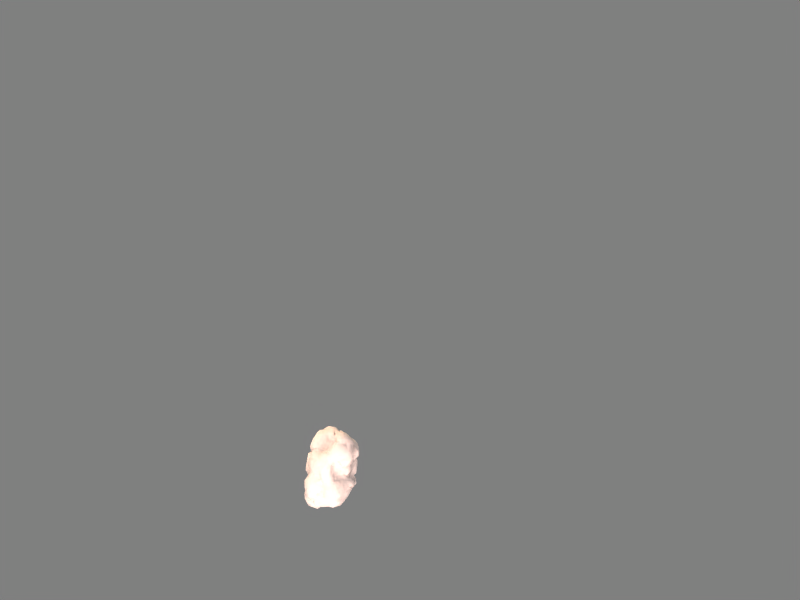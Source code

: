 # Source: rock.blend  (saved by Blender 2.49.2; exported with 4.5.12 LTS)
import bpy
from mathutils import Matrix  # noqa: F401  (used for matrix-valued properties, if any)

bpy.ops.wm.read_factory_settings(use_empty=True)
scene = bpy.context.scene
scene.name = 'Scene'

# ---- collections
col_collection_1 = bpy.data.collections.new('Collection 1'); scene.collection.children.link(col_collection_1)
col_collection_2 = bpy.data.collections.new('Collection 2'); scene.collection.children.link(col_collection_2)
col_collection_2.hide_render = True
col_collection_2.hide_viewport = True
col_collection_3 = bpy.data.collections.new('Collection 3'); scene.collection.children.link(col_collection_3)
col_collection_3.hide_render = True
col_collection_3.hide_viewport = True

# ---- materials (node trees are filled in below, after node groups)
mat_rock_large = bpy.data.materials.new('rock_large')
mat_rock_large.alpha_threshold = 0.0
mat_rock_large.roughness = 0.5
mat_rock_large.specular_intensity = 0.2256
mat_rock_large.line_color = (0.0, 0.0, 0.0, 1.0)
mat_rock_small_1 = bpy.data.materials.new('rock_small.1')
mat_rock_small_1.alpha_threshold = 0.0
mat_rock_small_1.roughness = 0.5
mat_rock_small_1.specular_intensity = 0.1175
mat_rock_small_1.line_color = (0.0, 0.0, 0.0, 1.0)
mat_rock_small = bpy.data.materials.new('rock_small')
mat_rock_small.alpha_threshold = 0.0
mat_rock_small.roughness = 0.5
mat_rock_small.specular_intensity = 0.1175
mat_rock_small.line_color = (0.0, 0.0, 0.0, 1.0)

# ---- material node trees

# ---- world
world_world = bpy.data.worlds.new('World'); scene.world = world_world
world_world.color = (0.5, 0.5, 0.5)
world_world.use_sun_shadow = False
world_world.sun_shadow_jitter_overblur = 0.0
world_world.cycles.sampling_method = 'MANUAL'
world_world.cycles.sample_map_resolution = 256

# ---- lights
light_lamp_002 = bpy.data.lights.new('Lamp.002', 'SUN')
light_lamp_002.color = (0.9639, 0.7473, 0.6751)
light_lamp_002.transmission_factor = 0.0
light_lamp_002.angle = 1.571
light_lamp_002.energy = 2.083
light_lamp_002.shadow_buffer_clip_start = 0.5
light_lamp_002.shadow_soft_size = 1.0
light_lamp_002.shadow_cascade_max_distance = 1000.0
light_lamp_002.cycles.use_multiple_importance_sampling = False
light_lamp_001 = bpy.data.lights.new('Lamp.001', 'SUN')
light_lamp_001.color = (0.9639, 0.7473, 0.6751)
light_lamp_001.transmission_factor = 0.0
light_lamp_001.angle = 1.571
light_lamp_001.energy = 2.083
light_lamp_001.shadow_buffer_clip_start = 0.5
light_lamp_001.shadow_soft_size = 1.0
light_lamp_001.shadow_cascade_max_distance = 1000.0
light_lamp_001.cycles.use_multiple_importance_sampling = False
light_lamp = bpy.data.lights.new('Lamp', 'SUN')
light_lamp.color = (1.0, 0.7473, 0.5668)
light_lamp.transmission_factor = 0.0
light_lamp.angle = 1.571
light_lamp.energy = 2.805
light_lamp.shadow_buffer_clip_start = 0.5
light_lamp.shadow_soft_size = 1.0
light_lamp.shadow_cascade_max_distance = 1000.0
light_lamp.cycles.use_multiple_importance_sampling = False

# ---- meshes
me_rock_low_001 = bpy.data.meshes.new('rock_low.001')
me_rock_low_001.from_pydata([(18.67, -9.585, 6.088), (-48.29, 14.39, 98.65), (-46.24, 26.17, 128.5), (-28.18, 43.15, 181.9), (-2.701, -32.16, 142.0), (4.508, -55.27, 52.42), (-28.84, -34.98, 62.08), (-19.55, -41.56, 42.5), (-3.153, -1.91, 154.3), (-33.34, -34.73, 26.93), (49.38, -25.64, 30.48), (-38.68, -11.62, 28.96), (13.39, -26.99, 11.84), (34.34, -3.974, 98.83), (8.785, 12.53, 163.0), (-34.29, -7.605, 12.82), (52.41, 27.04, 27.4), (-13.33, 42.38, 193.3), (47.8, 41.32, 32.3), (-46.08, 37.5, 60.9), (33.7, 47.87, 36.44), (39.82, 48.97, 38.21), (55.21, 57.82, 53.42), (61.1, 58.18, 156.6), (-15.61, 52.75, 38.6), (-25.22, 78.2, 144.8), (10.36, -45.08, 92.09), (3.767, -31.62, 108.2), (-4.336, -41.06, 99.85), (-0.8798, -35.44, 109.8), (1.447, -44.72, 96.37), (17.51, -29.57, 97.55), (-1.999, -52.78, 82.22), (11.05, -46.4, 85.81), (16.82, -28.15, 87.05), (12.88, -27.56, 108.9), (21.0, -34.02, 114.6), (8.871, -34.13, 117.9), (0.7178, -40.06, 124.4), (-13.06, -34.63, 110.3), (-12.27, -39.14, 100.4), (-17.99, -41.93, 93.53), (23.55, -31.62, 96.97), (20.96, -32.06, 125.0), (10.51, -27.84, 137.1), (-11.58, -55.73, 72.47), (18.76, -31.41, 75.08), (22.1, -26.61, 83.63), (15.31, -28.29, 132.4), (-23.18, -19.76, 110.5), (-18.91, -21.89, 102.5), (-22.73, -24.41, 92.2), (-12.15, -46.6, 88.35), (-11.39, -54.28, 61.83), (4.87, -56.18, 67.19), (14.19, -32.52, 61.81), (15.06, -38.98, 63.91), (-21.66, -28.93, 121.2), (-24.74, -43.36, 82.31), (-25.58, -33.57, 76.44), (-2.567, -56.71, 47.62), (30.33, -18.4, 147.3), (-24.28, -35.59, 66.99), (-21.9, -47.23, 67.47), (-19.78, -39.3, 50.08), (-12.99, -54.56, 50.34), (14.62, -45.04, 53.85), (20.66, -27.29, 60.79), (31.22, -31.59, 70.98), (32.08, -25.69, 87.76), (37.99, -25.85, 104.6), (2.642, -22.2, 147.7), (-36.86, -23.63, 94.34), (-25.35, -45.56, 42.34), (10.45, -43.23, 48.46), (23.84, -35.83, 53.25), (30.82, -30.38, 59.81), (30.24, -31.26, 79.79), (33.08, -29.88, 113.3), (16.95, -16.65, 155.8), (0.4849, -11.99, 154.8), (-17.36, -26.89, 140.1), (-24.15, -22.01, 127.8), (-27.34, -31.23, 51.23), (-11.66, -41.75, 41.3), (3.307, -40.55, 38.67), (34.98, -31.61, 48.99), (-39.42, -12.68, 120.5), (-38.56, -25.1, 52.32), (-27.19, -38.54, 49.32), (-18.06, -49.6, 34.87), (-7.993, -43.41, 37.03), (6.283, -46.17, 33.59), (13.47, -37.28, 33.95), (21.6, -9.507, 157.0), (-15.55, -16.93, 157.7), (-25.27, -13.24, 149.0), (-27.02, -9.336, 123.3), (-30.53, -23.56, 84.76), (-35.47, -23.23, 68.34), (-30.66, -36.57, 37.37), (-8.851, -50.37, 31.57), (44.16, -30.67, 53.29), (59.77, -22.47, 65.13), (41.96, -18.07, 90.59), (23.32, -11.39, 165.2), (6.013, -12.79, 162.2), (14.86, -3.575, 164.6), (-31.9, -38.3, 31.76), (2.208, -45.76, 15.36), (9.54, -45.32, 23.77), (38.47, -26.64, 35.83), (56.63, -20.29, 51.15), (49.12, -20.32, 81.08), (-21.79, -6.937, 158.3), (-30.25, -10.37, 133.4), (40.64, -16.38, 118.1), (35.84, -9.447, 149.2), (5.595, 3.541, 158.6), (-12.17, -1.442, 159.3), (-15.7, -4.045, 165.4), (-26.94, -4.715, 145.9), (-43.06, -18.08, 100.8), (-38.89, -15.73, 81.17), (-30.12, -25.83, 38.51), (25.01, -34.88, 33.4), (55.21, -12.8, 43.43), (51.28, -21.52, 48.32), (36.65, -13.29, 137.5), (24.93, 6.692, 163.0), (-49.08, -9.35, 105.0), (-45.78, -17.59, 89.46), (-46.74, -14.73, 34.51), (11.84, -37.68, 10.72), (48.47, -12.6, 87.28), (43.19, -9.354, 94.01), (27.69, -1.413, 120.1), (29.13, -0.7972, 135.8), (18.62, 14.27, 165.1), (-0.5141, 9.521, 160.7), (-38.78, -2.77, 144.0), (-47.42, -10.85, 57.69), (-33.68, -18.4, 26.97), (-36.43, -28.32, 19.77), (-12.6, -45.62, 13.18), (12.74, -33.34, 18.53), (19.7, -29.11, 14.43), (33.14, -23.2, 19.7), (46.0, -19.21, 19.61), (61.7, -14.02, 72.71), (53.75, -9.259, 91.17), (39.42, -8.958, 164.5), (27.49, -1.927, 177.8), (-37.88, -3.33, 162.2), (-37.83, -21.93, 30.26), (-34.61, -20.74, 8.831), (-29.77, -38.67, 18.12), (59.44, -10.85, 37.0), (32.15, 7.339, 125.9), (-4.583, 9.973, 168.1), (-40.31, -6.568, 132.1), (-47.51, -2.254, 56.32), (8.163, -33.61, 6.699), (58.0, -10.21, 76.02), (65.07, -1.678, 77.82), (43.81, 3.579, 92.63), (31.62, -0.2244, 109.2), (35.12, 5.489, 141.9), (51.78, 5.52, 146.2), (46.45, 5.912, 181.5), (-5.177, 27.14, 174.0), (-5.116, 17.03, 170.5), (-13.89, 0.6503, 174.3), (-26.73, 8.175, 179.0), (-53.69, 3.553, 91.25), (-48.63, -4.295, 73.6), (-56.34, 0.9551, 60.7), (-56.66, 4.354, 47.52), (-48.96, -7.968, 35.24), (-38.85, -17.04, 14.83), (0.8093, -27.48, 1.603), (8.985, -24.21, 9.138), (54.91, -9.557, 27.38), (54.76, -0.7469, 43.4), (65.94, -8.587, 60.78), (36.5, 6.091, 100.5), (34.52, 8.86, 189.2), (29.64, 19.75, 179.2), (-49.54, -1.135, 129.4), (-50.46, 7.057, 97.5), (3.596, -29.58, 3.186), (5.049, -19.63, 7.745), (34.45, -13.43, 14.31), (56.15, 9.805, 37.73), (35.2, 9.395, 112.7), (33.67, 13.49, 135.7), (49.86, 1.838, 160.9), (5.277, 25.64, 173.2), (-49.17, 5.282, 144.9), (-30.68, -0.6479, 137.3), (-52.8, 1.903, 101.4), (-37.54, -15.81, 9.94), (0.06813, -20.56, 2.44), (1.926, -19.91, 5.387), (41.12, -4.379, 10.73), (66.1, 2.953, 64.59), (57.42, 5.503, 87.05), (37.89, 20.25, 126.6), (-14.11, 12.29, 180.1), (-45.08, 12.06, 167.1), (-53.47, 6.392, 112.5), (-53.88, 11.77, 55.76), (-42.49, -5.7, 22.19), (-19.12, -14.47, 1.495), (-14.26, -32.34, 3.58), (-9.307, -18.47, 1.512), (31.34, -3.682, 9.848), (58.45, 5.404, 27.23), (63.0, 5.69, 59.34), (46.1, 11.69, 134.1), (44.1, 13.47, 142.9), (29.38, 15.73, 189.2), (-33.68, 17.35, 180.8), (-46.99, 19.2, 131.9), (-31.12, -7.553, 7.834), (-22.82, -13.66, 2.795), (0.3638, -15.68, -0.2421), (43.53, 13.96, 94.07), (59.85, 27.0, 170.8), (16.08, 28.6, 185.3), (3.783, 28.2, 187.5), (-21.44, 17.78, 186.8), (-46.22, 18.46, 114.5), (-58.82, 13.91, 62.88), (-55.43, 25.72, 54.54), (-47.33, 3.929, 24.46), (-26.35, -3.195, 9.299), (-21.51, -7.265, 6.727), (-13.75, -4.63, 1.742), (2.557, -5.009, 3.959), (9.369, -5.729, 3.0), (18.57, -1.302, 13.16), (50.42, 2.765, 15.15), (62.41, 13.01, 52.69), (64.78, 20.02, 72.12), (57.88, 15.05, 89.97), (55.76, 15.14, 163.4), (25.34, 22.21, 190.7), (16.56, 26.1, 196.3), (-7.654, 26.17, 189.4), (-11.52, 21.67, 188.1), (-50.85, 27.73, 105.0), (-34.76, 8.711, 15.57), (-30.75, -1.232, 14.91), (-16.32, -0.7863, 5.337), (13.37, 4.535, 11.01), (48.83, 14.54, 23.65), (60.52, 24.81, 63.42), (46.23, 20.07, 95.85), (42.58, 18.12, 102.1), (42.3, 22.12, 114.1), (31.47, 16.87, 198.9), (-39.66, 32.65, 185.6), (-48.7, 32.23, 91.44), (-58.0, 11.83, 90.55), (-59.61, 21.4, 83.44), (-54.47, 24.91, 69.44), (-0.7267, 8.944, 4.941), (10.62, 13.62, 13.61), (5.914, 7.031, 2.724), (13.61, 8.831, 17.19), (20.48, 7.54, 20.36), (28.04, 8.097, 18.85), (38.7, 7.731, 12.81), (52.88, 20.93, 145.8), (62.64, 24.92, 155.1), (39.92, 18.68, 191.1), (-50.42, 21.94, 34.8), (-46.95, 15.34, 24.4), (-7.338, 4.849, 2.186), (59.67, 37.45, 151.9), (51.29, 26.52, 184.6), (47.91, 21.03, 196.5), (-50.54, 36.06, 173.8), (-50.9, 28.66, 114.2), (-52.9, 29.78, 44.58), (-32.63, 21.1, 16.75), (19.51, 16.29, 19.91), (26.95, 17.5, 10.97), (50.98, 18.21, 105.9), (9.363, 29.01, 202.6), (-12.93, 29.11, 191.5), (-43.89, 33.71, 49.37), (-28.57, 13.14, 10.13), (-4.499, 23.79, 4.715), (4.073, 18.37, 4.345), (14.54, 23.9, 8.329), (49.59, 17.9, 124.4), (25.61, 29.71, 206.1), (-52.13, 18.85, 156.3), (-55.48, 21.17, 139.2), (-53.87, 39.35, 73.82), (-42.0, 33.48, 38.66), (-36.16, 31.29, 22.58), (-24.13, 31.33, 12.32), (1.493, 23.73, 8.772), (13.26, 37.04, 14.59), (55.27, 27.17, 97.74), (52.56, 34.7, 117.9), (59.89, 32.41, 137.3), (49.58, 36.15, 182.8), (54.27, 39.87, 189.8), (-57.51, 38.5, 150.8), (-46.4, 36.66, 139.7), (-43.48, 41.83, 118.2), (-50.84, 34.41, 128.8), (-29.12, 30.82, 18.57), (-3.177, 31.06, 11.89), (6.642, 32.46, 15.43), (60.54, 35.23, 50.06), (54.94, 40.15, 54.72), (65.58, 37.55, 58.61), (66.88, 29.63, 66.28), (60.61, 38.56, 78.27), (38.6, 41.13, 199.8), (16.91, 40.99, 198.0), (2.487, 43.05, 199.2), (-46.07, 34.31, 99.06), (-51.97, 41.45, 66.57), (-45.19, 43.52, 48.95), (-38.77, 42.01, 32.74), (-18.8, 36.84, 18.89), (-15.9, 42.61, 15.89), (44.69, 29.81, 22.64), (50.42, 27.84, 88.98), (23.68, 44.6, 202.9), (-22.49, 45.62, 26.54), (25.9, 30.72, 13.81), (36.81, 41.94, 25.42), (61.39, 48.35, 68.56), (64.11, 42.21, 162.4), (-41.12, 47.34, 170.1), (-42.67, 46.7, 177.9), (-47.5, 50.29, 165.5), (-45.18, 47.08, 96.06), (-18.55, 52.49, 25.38), (6.007, 40.6, 10.85), (38.14, 43.19, 36.78), (46.66, 45.89, 45.04), (50.18, 39.9, 81.4), (55.55, 33.69, 85.42), (56.17, 43.18, 105.8), (53.93, 47.73, 155.5), (55.12, 45.56, 168.9), (54.83, 54.7, 173.5), (48.48, 53.01, 185.3), (-1.272, 56.14, 187.2), (-11.85, 52.37, 190.3), (-49.88, 48.08, 145.4), (-42.83, 49.18, 118.5), (-45.36, 45.94, 74.35), (-42.01, 46.45, 67.06), (-0.692, 53.65, 20.71), (36.78, 54.73, 37.56), (46.29, 51.69, 39.12), (51.48, 49.53, 53.66), (58.98, 47.32, 126.5), (61.27, 43.79, 140.1), (51.31, 49.75, 166.6), (30.48, 53.13, 195.4), (19.1, 48.76, 192.3), (-31.92, 52.07, 189.0), (-43.83, 55.06, 174.4), (-35.56, 53.27, 45.25), (15.04, 50.66, 22.79), (30.07, 49.09, 28.0), (40.72, 57.84, 29.38), (32.16, 55.42, 35.97), (53.4, 50.18, 65.53), (54.97, 58.58, 84.28), (49.94, 41.14, 88.05), (50.51, 45.34, 103.0), (45.71, 42.51, 120.7), (47.12, 50.11, 128.6), (54.83, 51.39, 142.5), (-12.91, 61.77, 189.7), (-57.25, 47.57, 150.8), (-50.04, 54.98, 151.4), (-45.18, 54.98, 126.5), (-46.56, 48.44, 86.79), (19.29, 55.81, 31.12), (50.85, 47.91, 78.66), (53.93, 53.89, 100.9), (46.17, 56.9, 120.4), (59.64, 59.85, 138.7), (-39.03, 51.15, 83.58), (-45.97, 60.19, 78.19), (-42.61, 50.92, 58.02), (-23.14, 57.07, 37.3), (-8.991, 62.49, 40.9), (34.83, 69.19, 38.94), (50.58, 54.47, 77.4), (49.74, 57.36, 168.7), (41.52, 61.56, 180.7), (32.62, 59.23, 178.3), (6.536, 60.27, 189.7), (-34.74, 62.06, 183.8), (-46.74, 62.46, 120.2), (-43.25, 55.81, 95.47), (-39.99, 62.3, 62.94), (6.953, 60.03, 30.49), (28.96, 61.03, 36.85), (45.65, 47.67, 111.8), (60.52, 64.5, 145.8), (39.73, 72.25, 169.8), (-38.21, 65.54, 170.0), (-40.89, 60.71, 159.7), (-33.09, 60.76, 94.6), (-43.44, 66.76, 83.06), (-25.77, 56.97, 49.53), (49.03, 62.04, 44.55), (50.45, 65.02, 110.7), (53.29, 55.38, 131.7), (25.49, 61.61, 183.1), (-43.54, 62.53, 108.3), (-19.44, 65.92, 54.94), (1.0, 58.31, 46.76), (8.906, 61.99, 38.51), (21.1, 68.7, 32.5), (19.56, 75.51, 59.69), (49.03, 63.64, 77.16), (29.44, 63.98, 172.4), (0.4562, 69.19, 179.4), (-26.89, 73.78, 168.0), (-31.31, 70.27, 155.5), (50.09, 63.14, 67.63), (-50.52, 64.76, 136.5), (47.53, 79.35, 138.8), (47.29, 72.69, 164.4), (24.05, 70.83, 168.5), (-3.941, 65.95, 172.7), (-12.49, 71.54, 176.5), (-35.65, 72.87, 147.6), (-18.33, 71.24, 62.53), (-11.27, 56.48, 50.1), (9.222, 71.6, 44.25), (41.25, 70.46, 54.7), (35.3, 87.94, 135.1), (6.727, 77.71, 165.1), (-40.93, 77.2, 133.0), (-40.59, 81.98, 101.0), (-30.91, 74.74, 76.74), (37.05, 67.03, 65.22), (53.73, 73.24, 129.0), (29.12, 80.97, 163.1), (-4.813, 75.22, 163.8), (-28.72, 76.23, 135.3), (-33.96, 74.65, 86.44), (7.22, 69.92, 58.88), (35.88, 77.17, 81.29), (46.05, 74.84, 98.53), (12.08, 74.87, 159.3), (-5.207, 84.4, 161.9), (-18.86, 72.29, 154.0), (-34.5, 81.41, 126.5), (-43.62, 74.82, 117.3), (-5.356, 65.26, 70.54), (-12.99, 60.01, 60.42), (8.521, 64.32, 70.7), (9.248, 87.66, 156.9), (-11.64, 86.29, 154.5), (-34.3, 86.85, 115.9), (-42.25, 72.67, 93.26), (-1.5, 62.49, 60.87), (40.7, 83.37, 153.0), (-17.24, 93.16, 147.9), (14.92, 71.43, 82.03), (20.12, 77.73, 73.34), (45.52, 72.62, 118.7), (33.27, 87.66, 112.9), (38.58, 87.94, 122.3), (23.94, 87.41, 153.2), (15.56, 86.03, 138.8), (-24.9, 92.43, 132.7), (-24.99, 83.9, 123.5), (-24.19, 90.78, 102.7), (-15.75, 79.15, 75.84), (3.414, 69.41, 81.43), (20.6, 69.67, 66.27), (-1.255, 93.64, 147.1), (-15.58, 70.0, 74.35), (-5.505, 69.77, 82.36), (28.5, 90.86, 131.4), (-17.13, 86.11, 104.4), (-23.12, 81.55, 83.75), (-7.364, 83.63, 84.12), (25.58, 87.63, 118.4), (-16.52, 99.24, 120.3), (-1.731, 90.41, 92.68), (14.23, 82.71, 85.22), (11.23, 94.51, 136.9), (9.559, 77.72, 85.93), (21.85, 86.05, 92.03), (20.54, 95.48, 118.7), (-13.69, 99.54, 110.5), (-18.14, 88.35, 96.88), (2.627, 87.73, 93.52), (6.417, 88.05, 103.9), (-3.143, 86.68, 103.4), (20.55, 89.73, 103.9), (15.09, 97.84, 109.6), (2.292, 98.62, 129.3), (4.258, 101.7, 115.3), (0.05317, 100.7, 108.3)], [], [(26, 30, 33), (31, 35, 27), (52, 45, 32), (31, 26, 34), (31, 34, 42), (39, 50, 40), (41, 58, 52), (34, 46, 47), (53, 45, 63), (54, 60, 5), (43, 61, 48), (98, 59, 58), (56, 66, 55), (47, 77, 69), (57, 81, 82), (63, 89, 64), (5, 74, 66), (66, 74, 75), (59, 6, 62), (6, 83, 62), (69, 104, 70), (84, 91, 85), (71, 106, 80), (71, 80, 95), (77, 68, 113), (82, 115, 97), (98, 123, 99), (73, 108, 90), (125, 111, 86), (94, 105, 107), (106, 107, 80), (83, 154, 124), (110, 125, 93), (95, 119, 114), (96, 114, 121), (111, 10, 127), (113, 103, 149), (128, 117, 61), (107, 129, 118), (119, 120, 114), (115, 199, 160), (122, 87, 130), (9, 156, 108), (105, 151, 152), (121, 140, 199), (154, 142, 124), (134, 150, 135), (116, 166, 136), (120, 153, 114), (160, 188, 87), (145, 12, 146), (134, 163, 150), (136, 158, 137), (140, 153, 198), (192, 147, 146), (157, 183, 126), (163, 205, 164), (186, 221, 152), (129, 187, 138), (138, 197, 14), (210, 200, 130), (200, 189, 174), (175, 174, 176), (214, 180, 190), (181, 0, 12), (184, 218, 205), (158, 207, 195), (172, 208, 173), (178, 235, 212), (11, 212, 15), (191, 203, 181), (186, 276, 221), (187, 221, 247), (200, 1, 189), (15, 212, 253), (165, 227, 185), (229, 230, 197), (211, 234, 177), (15, 224, 201), (155, 225, 213), (215, 226, 202), (226, 239, 240), (0, 241, 216), (244, 245, 206), (170, 249, 250), (237, 236, 254), (225, 237, 213), (213, 238, 215), (227, 245, 258), (219, 274, 220), (235, 277, 278), (254, 279, 238), (216, 272, 273), (258, 289, 259), (259, 289, 260), (247, 298, 248), (240, 269, 255), (272, 288, 273), (260, 297, 207), (2, 315, 223), (252, 286, 293), (279, 294, 267), (257, 322, 244), (275, 228, 246), (281, 310, 276), (294, 305, 295), (289, 308, 260), (2, 313, 315), (319, 320, 257), (228, 310, 281), (282, 311, 324), (301, 328, 19), (305, 318, 306), (17, 3, 291), (313, 314, 315), (315, 314, 284), (302, 330, 303), (16, 18, 319), (323, 350, 245), (309, 367, 280), (292, 19, 329), (317, 331, 332), (348, 365, 320), (280, 352, 340), (342, 406, 341), (327, 344, 389), (328, 361, 19), (338, 347, 18), (311, 354, 355), (341, 406, 372), (358, 388, 359), (332, 345, 362), (20, 377, 376), (20, 376, 363), (21, 364, 348), (365, 348, 22), (320, 365, 378), (391, 380, 349), (341, 416, 343), (386, 387, 358), (360, 395, 396), (375, 377, 20), (365, 22, 378), (380, 392, 381), (381, 412, 351), (355, 403, 369), (370, 405, 356), (388, 436, 407), (336, 398, 24), (390, 411, 377), (401, 379, 391), (383, 393, 422), (356, 385, 357), (361, 409, 397), (373, 419, 398), (422, 453, 394), (23, 394, 413), (403, 402, 404), (373, 425, 419), (438, 414, 402), (416, 434, 442), (407, 465, 424), (419, 425, 398), (405, 448, 432), (436, 442, 449), (399, 444, 426), (452, 459, 430), (440, 455, 441), (433, 463, 434), (465, 449, 464), (425, 443, 467), (439, 461, 448), (445, 458, 429), (478, 480, 453), (466, 473, 467), (437, 447, 474), (474, 481, 454), (472, 505, 457), (443, 486, 490), (478, 496, 480), (481, 482, 461), (471, 485, 450), (466, 490, 491), (459, 502, 460), (478, 479, 496), (470, 489, 475), (464, 484, 471), (483, 475, 497), (494, 495, 486), (479, 509, 496), (485, 493, 505), (491, 495, 487), (487, 506, 501), (489, 500, 511), (501, 506, 499), (507, 510, 509), (512, 513, 504), (506, 507, 509), (31, 27, 30, 26), (30, 27, 29, 28), (28, 52, 32, 30), (27, 35, 36, 37), (27, 37, 38, 29), (32, 54, 33, 30), (29, 39, 40, 28), (40, 41, 52, 28), (31, 42, 36, 35), (32, 45, 53, 54), (36, 43, 48, 37), (29, 38, 57, 39), (26, 33, 46, 34), (47, 69, 42, 34), (48, 44, 38, 37), (33, 54, 56, 46), (69, 70, 78, 42), (38, 4, 81, 57), (40, 50, 51, 41), (52, 58, 63, 45), (53, 63, 64, 65), (54, 53, 65, 60), (5, 66, 56, 54), (56, 55, 67, 46), (46, 68, 77, 47), (42, 78, 43, 36), (43, 78, 128, 61), (57, 49, 50, 39), (51, 98, 58, 41), (61, 79, 44, 48), (38, 44, 71, 4), (58, 59, 62, 63), (63, 62, 83, 89), (66, 75, 67, 55), (67, 76, 68, 46), (81, 4, 71, 95), (65, 84, 85, 60), (5, 60, 85, 74), (75, 74, 125, 86), (50, 49, 122, 72), (50, 72, 98, 51), (59, 98, 99, 6), (99, 88, 83, 6), (89, 73, 7, 64), (65, 64, 7, 84), (84, 7, 73, 90), (67, 75, 86, 76), (70, 116, 128, 78), (44, 79, 106, 71), (57, 82, 97, 49), (97, 87, 122, 49), (89, 100, 108, 73), (84, 90, 101, 91), (91, 101, 92, 85), (85, 93, 125, 74), (68, 76, 86, 102), (102, 103, 113, 68), (77, 113, 104, 69), (79, 61, 117, 94), (94, 107, 106, 79), (96, 115, 82, 81), (72, 131, 123, 98), (89, 83, 124, 100), (85, 92, 110, 93), (102, 86, 111, 127), (107, 118, 8, 80), (95, 80, 8, 119), (99, 141, 132, 88), (83, 88, 132, 154), (90, 108, 156, 144), (90, 144, 109, 101), (92, 101, 109, 110), (127, 112, 103, 102), (113, 134, 135, 104), (104, 135, 116, 70), (94, 117, 151, 105), (81, 95, 114, 96), (96, 121, 199, 115), (115, 160, 87, 97), (100, 124, 9, 108), (111, 125, 146, 147), (72, 122, 130, 131), (124, 142, 143, 9), (109, 133, 145, 110), (110, 145, 146, 125), (10, 111, 147, 148), (149, 163, 134, 113), (128, 116, 136, 137), (128, 137, 167, 117), (105, 152, 129, 107), (129, 138, 14, 118), (14, 139, 8, 118), (8, 139, 159, 119), (119, 159, 172, 120), (114, 153, 140, 121), (99, 123, 175, 141), (9, 143, 155, 156), (148, 182, 157, 10), (127, 10, 157, 126), (135, 13, 166, 116), (130, 87, 188, 210), (131, 174, 175, 123), (109, 144, 214, 190), (190, 162, 133, 109), (112, 184, 149, 103), (117, 168, 196, 151), (151, 169, 186, 152), (120, 172, 173, 153), (161, 178, 132, 141), (132, 11, 142, 154), (155, 214, 144, 156), (127, 126, 184, 112), (163, 164, 206, 150), (206, 165, 135, 150), (129, 152, 221, 187), (139, 14, 171, 159), (171, 208, 172, 159), (140, 198, 223, 199), (130, 200, 174, 131), (141, 175, 176, 161), (142, 11, 179, 143), (143, 179, 201, 155), (145, 133, 162, 12), (0, 192, 146, 12), (126, 183, 218, 184), (163, 149, 184, 205), (135, 165, 185, 13), (13, 185, 194, 166), (195, 167, 137, 158), (197, 170, 171, 14), (153, 173, 222, 209), (132, 178, 212, 11), (190, 181, 12, 162), (182, 148, 204, 242), (183, 157, 217, 193), (136, 166, 194, 158), (161, 176, 233, 211), (178, 177, 277, 235), (180, 191, 181, 190), (147, 192, 204, 148), (183, 193, 243, 218), (187, 229, 197, 138), (171, 170, 250, 208), (153, 209, 299, 198), (176, 174, 264, 233), (178, 161, 211, 177), (202, 203, 191, 180), (240, 0, 181, 203), (0, 216, 204, 192), (167, 195, 219, 220), (117, 167, 220, 168), (160, 199, 223, 188), (11, 15, 201, 179), (155, 213, 215, 214), (214, 215, 202, 180), (202, 226, 240, 203), (151, 196, 246, 169), (186, 169, 281, 276), (250, 231, 173, 208), (188, 223, 232, 210), (200, 210, 232, 1), (174, 189, 1, 264), (235, 252, 253, 212), (201, 224, 225, 155), (157, 182, 242, 217), (218, 257, 244, 205), (205, 244, 206, 164), (245, 227, 165, 206), (185, 227, 258, 259), (185, 259, 260, 194), (158, 194, 260, 207), (195, 207, 297, 219), (196, 168, 275, 246), (221, 276, 282, 261), (187, 247, 248, 229), (197, 230, 249, 170), (173, 231, 262, 222), (198, 300, 2, 223), (15, 253, 236, 224), (225, 224, 236, 237), (237, 254, 238, 213), (215, 238, 239, 226), (238, 279, 267, 239), (0, 240, 255, 241), (216, 273, 242, 204), (273, 256, 217, 242), (217, 256, 16, 193), (246, 228, 281, 169), (229, 248, 290, 230), (230, 290, 326, 249), (222, 262, 283, 209), (209, 283, 312, 299), (252, 293, 236, 253), (254, 236, 293, 279), (267, 269, 240, 239), (241, 255, 270, 271), (216, 241, 271, 272), (243, 193, 16, 319), (218, 243, 319, 257), (219, 297, 309, 274), (220, 274, 275, 168), (261, 282, 324, 298), (221, 261, 298, 247), (249, 291, 231, 250), (284, 251, 1, 232), (1, 251, 327, 263), (1, 263, 265, 264), (264, 265, 266, 233), (233, 266, 234, 211), (269, 268, 270, 255), (275, 274, 309, 280), (231, 291, 3, 262), (235, 278, 286, 252), (271, 270, 268, 287), (271, 287, 288, 272), (273, 333, 16, 256), (258, 245, 350, 334), (198, 299, 312, 300), (223, 315, 284, 232), (285, 234, 19, 292), (177, 234, 285, 277), (278, 303, 316, 286), (269, 267, 294, 295), (295, 296, 268, 269), (268, 296, 288, 287), (276, 310, 311, 282), (248, 325, 326, 290), (2, 300, 312, 313), (277, 285, 292, 302), (278, 277, 302, 303), (279, 293, 304, 294), (273, 288, 337, 333), (322, 257, 320, 321), (289, 258, 334, 307), (228, 275, 280, 340), (265, 263, 301, 266), (266, 301, 19, 234), (293, 286, 316, 304), (304, 331, 317, 294), (294, 317, 318, 305), (296, 295, 305, 306), (288, 296, 306, 337), (16, 333, 338, 18), (245, 244, 322, 323), (313, 358, 359, 314), (284, 314, 327, 251), (316, 303, 330, 336), (304, 316, 336, 331), (333, 337, 375, 338), (321, 339, 323, 322), (260, 308, 309, 297), (298, 324, 369, 335), (248, 298, 335, 325), (249, 326, 17, 291), (327, 314, 359, 344), (292, 329, 330, 302), (317, 332, 362, 346), (306, 374, 375, 337), (289, 307, 351, 308), (228, 340, 353, 310), (310, 353, 354, 311), (17, 326, 356, 357), (3, 342, 283, 262), (312, 386, 358, 313), (263, 327, 389, 301), (332, 331, 336, 345), (317, 346, 306, 318), (18, 348, 320, 319), (334, 350, 351, 307), (308, 366, 367, 309), (341, 343, 283, 342), (301, 389, 395, 360), (361, 397, 329, 19), (362, 374, 306, 346), (375, 20, 347, 338), (347, 21, 348, 18), (378, 339, 321, 320), (339, 391, 349, 323), (380, 350, 323, 349), (367, 384, 352, 280), (340, 352, 368, 353), (353, 368, 402, 354), (324, 311, 355, 369), (369, 370, 325, 335), (17, 357, 371, 3), (342, 3, 371, 406), (312, 283, 343, 386), (301, 360, 361, 328), (397, 373, 330, 329), (330, 373, 398, 336), (347, 20, 363, 21), (376, 364, 21, 363), (348, 364, 420, 22), (339, 378, 401, 391), (350, 380, 381, 351), (352, 23, 402, 368), (325, 370, 356, 326), (357, 385, 406, 371), (341, 372, 415, 416), (359, 424, 408, 344), (360, 396, 409, 361), (362, 410, 390, 374), (377, 375, 374, 390), (364, 376, 400, 420), (308, 351, 412, 382), (308, 382, 383, 366), (367, 366, 383, 384), (352, 384, 394, 23), (355, 354, 402, 403), (405, 370, 404, 423), (416, 387, 386, 343), (388, 358, 387, 436), (359, 388, 407, 424), (389, 344, 408, 395), (336, 24, 399, 345), (22, 420, 446, 435), (378, 22, 435, 401), (391, 379, 392, 380), (381, 392, 421, 412), (412, 393, 383, 382), (383, 422, 394, 384), (403, 404, 370, 369), (372, 406, 433, 415), (345, 399, 410, 362), (411, 400, 376, 377), (379, 401, 452, 430), (413, 438, 402, 23), (424, 417, 395, 408), (396, 395, 417, 418), (390, 410, 427, 428), (390, 428, 400, 411), (420, 400, 429, 446), (394, 453, 437, 413), (405, 432, 440, 356), (385, 356, 440, 441), (427, 410, 399, 426), (460, 421, 392, 379), (414, 431, 404, 402), (405, 423, 439, 448), (387, 416, 442, 436), (418, 417, 424, 472), (409, 451, 443, 425), (398, 425, 399, 24), (412, 421, 478, 393), (393, 478, 453, 422), (438, 413, 437, 474), (404, 431, 439, 423), (385, 441, 433, 406), (416, 415, 433, 434), (407, 436, 449, 465), (418, 451, 409, 396), (397, 409, 425, 373), (399, 425, 467, 444), (428, 427, 426, 445), (421, 460, 479, 478), (414, 454, 439, 431), (472, 424, 465, 450), (472, 457, 451, 418), (400, 428, 445, 429), (401, 435, 446, 452), (438, 474, 454, 414), (433, 441, 455, 463), (467, 473, 426, 444), (445, 426, 473, 458), (459, 452, 488, 477), (379, 430, 459, 460), (437, 453, 480, 447), (439, 454, 481, 461), (440, 432, 448, 455), (455, 462, 470, 463), (442, 434, 463, 25), (449, 442, 25, 456), (446, 429, 488, 452), (25, 463, 470, 475), (450, 465, 464, 471), (443, 490, 466, 467), (455, 448, 469, 462), (449, 456, 484, 464), (458, 473, 466, 468), (458, 468, 488, 429), (474, 447, 492, 481), (448, 461, 482, 469), (469, 489, 470, 462), (456, 25, 475, 483), (505, 494, 451, 457), (443, 451, 494, 486), (459, 477, 499, 502), (479, 460, 502, 509), (472, 450, 485, 505), (468, 487, 501, 476), (468, 476, 477, 488), (482, 500, 489, 469), (456, 483, 497, 484), (484, 493, 485, 471), (468, 466, 491, 487), (447, 480, 496, 492), (490, 486, 495, 491), (501, 499, 477, 476), (481, 492, 496, 482), (484, 497, 504, 493), (505, 498, 495, 494), (496, 509, 510, 503), (496, 503, 500, 482), (475, 489, 511, 497), (487, 495, 498, 506), (493, 508, 498, 505), (502, 499, 506, 509), (503, 510, 513, 512), (503, 512, 511, 500), (511, 512, 504, 497), (504, 513, 508, 493), (498, 508, 507, 506), (510, 507, 508, 513)])
me_rock_low_001.polygons.foreach_set('use_smooth', [True] * 611)
_uv = me_rock_low_001.uv_layers.new(name='UVTex')
_uv.uv.foreach_set('vector', [0.7022, 0.2235, 0.6838, 0.2202, 0.7102, 0.2148, 0.7124, 0.2581, 0.689, 0.2697, 0.6738, 0.2567, 0.6722, 0.1904, 0.6971, 0.1693, 0.6971, 0.1923, 0.7124, 0.2581, 0.7022, 0.2235, 0.7291, 0.2435, 0.7124, 0.2581, 0.7291, 0.2435, 0.7229, 0.2675, 0.6311, 0.2357, 0.602, 0.2053, 0.6496, 0.2136, 0.6536, 0.1911, 0.6597, 0.1641, 0.6722, 0.1904, 0.7291, 0.2435, 0.7461, 0.2255, 0.741, 0.2458, 0.7092, 0.1569, 0.6971, 0.1693, 0.6854, 0.145, 0.7216, 0.1806, 0.733, 0.1534, 0.7361, 0.1649, 0.6821, 0.3106, 0.6748, 0.3727, 0.6624, 0.3202, 0.6129, 0.1504, 0.6471, 0.1412, 0.6597, 0.1641, 0.7493, 0.2, 0.7549, 0.1794, 0.7592, 0.2012, 0.741, 0.2458, 0.7598, 0.2457, 0.7531, 0.2653, 0.5984, 0.253, 0.5891, 0.296, 0.5781, 0.2637, 0.6854, 0.145, 0.7059, 0.1003, 0.7147, 0.1168, 0.7361, 0.1649, 0.7592, 0.1669, 0.7549, 0.1794, 0.7549, 0.1794, 0.7592, 0.1669, 0.777, 0.1935, 0.5084, 0.3623, 0.5114, 0.3273, 0.5192, 0.3405, 0.5114, 0.3273, 0.5192, 0.3022, 0.5192, 0.3405, 0.7531, 0.2653, 0.7725, 0.289, 0.7372, 0.3003, 0.7388, 0.1237, 0.7504, 0.1236, 0.7632, 0.1425, 0.6162, 0.3386, 0.6094, 0.3775, 0.594, 0.3632, 0.6162, 0.3386, 0.594, 0.3632, 0.5685, 0.3328, 0.7598, 0.2457, 0.7707, 0.2332, 0.7937, 0.2729, 0.5781, 0.2637, 0.5439, 0.2707, 0.5504, 0.2447, 0.475, 0.3755, 0.4534, 0.3565, 0.4796, 0.3345, 0.7287, 0.09782, 0.737, 0.07277, 0.747, 0.1028, 0.8043, 0.1635, 0.8257, 0.1871, 0.8006, 0.202, 0.6421, 0.3982, 0.6385, 0.4212, 0.6098, 0.4103, 0.6094, 0.3775, 0.6098, 0.4103, 0.594, 0.3632, 0.5192, 0.3022, 0.4934, 0.2527, 0.5111, 0.2702, 0.7901, 0.1265, 0.8043, 0.1635, 0.7849, 0.1499, 0.5685, 0.3328, 0.5501, 0.3625, 0.5428, 0.336, 0.5521, 0.31, 0.5428, 0.336, 0.531, 0.3044, 0.8257, 0.1871, 0.846, 0.1947, 0.8317, 0.2234, 0.7937, 0.2729, 0.8206, 0.2523, 0.8227, 0.269, 0.7046, 0.3671, 0.6896, 0.3975, 0.6748, 0.3727, 0.6098, 0.4103, 0.6004, 0.4471, 0.5783, 0.4021, 0.306, 0.5529, 0.2973, 0.5354, 0.3182, 0.5245, 0.3897, 0.4707, 0.3602, 0.4718, 0.3781, 0.4464, 0.431, 0.3951, 0.4056, 0.4331, 0.4077, 0.3928, 0.7426, 0.06214, 0.7611, 0.06655, 0.737, 0.07277, 0.6385, 0.4212, 0.6734, 0.4342, 0.6403, 0.4592, 0.3481, 0.5003, 0.3339, 0.4735, 0.3602, 0.4718, 0.4934, 0.2527, 0.4999, 0.2401, 0.5111, 0.2702, 0.7938, 0.2927, 0.8036, 0.3023, 0.7822, 0.3109, 0.7321, 0.3329, 0.7665, 0.3511, 0.7499, 0.364, 0.2973, 0.5354, 0.3055, 0.49, 0.3182, 0.5245, 0.3781, 0.4464, 0.3686, 0.4267, 0.4056, 0.4331, 0.8134, 0.1268, 0.8293, 0.1161, 0.8303, 0.1313, 0.7938, 0.2927, 0.8203, 0.2796, 0.8036, 0.3023, 0.7499, 0.364, 0.7549, 0.383, 0.7311, 0.3846, 0.3339, 0.4735, 0.3055, 0.49, 0.319, 0.4541, 0.8684, 0.1532, 0.8449, 0.1584, 0.8303, 0.1313, 0.8637, 0.2173, 0.8726, 0.2373, 0.8527, 0.2256, 0.8203, 0.2796, 0.8551, 0.279, 0.8349, 0.2933, 0.6532, 0.4939, 0.638, 0.5112, 0.6403, 0.4592, 0.4774, 0.5668, 0.5192, 0.5855, 0.4797, 0.5881, 0.4797, 0.5881, 0.484, 0.6285, 0.4617, 0.5998, 0.3726, 0.3926, 0.3895, 0.3758, 0.4077, 0.3928, 0.3895, 0.3758, 0.3816, 0.3644, 0.3951, 0.3548, 0.4278, 0.3301, 0.3951, 0.3548, 0.4207, 0.3019, 0.7973, 0.07177, 0.8179, 0.08764, 0.8167, 0.09436, 0.8328, 0.1036, 0.8719, 0.1083, 0.8293, 0.1161, 0.8431, 0.2619, 0.8666, 0.2731, 0.8551, 0.279, 0.7549, 0.383, 0.7701, 0.4009, 0.7504, 0.4026, 0.2755, 0.5342, 0.2471, 0.5275, 0.2658, 0.5043, 0.4555, 0.2532, 0.4352, 0.2256, 0.4588, 0.2195, 0.4782, 0.2342, 0.4588, 0.2195, 0.4712, 0.1901, 0.8305, 0.09355, 0.8319, 0.08833, 0.8328, 0.1036, 0.6532, 0.4939, 0.6691, 0.514, 0.638, 0.5112, 0.61, 0.501, 0.638, 0.5112, 0.6259, 0.5307, 0.3895, 0.3758, 0.3666, 0.3613, 0.3816, 0.3644, 0.4712, 0.1901, 0.4588, 0.2195, 0.4528, 0.1845, 0.8026, 0.3331, 0.8136, 0.3506, 0.7897, 0.3497, 0.5192, 0.6232, 0.5084, 0.6482, 0.484, 0.6285, 0.4077, 0.2835, 0.3828, 0.2744, 0.4228, 0.2704, 0.7815, 0.0003205, 0.7974, 0.00757, 0.7763, 0.02143, 0.7783, 0.0327, 0.8102, 0.03442, 0.8164, 0.0407, 0.8239, 0.06196, 0.8402, 0.07526, 0.8305, 0.08092, 0.8402, 0.07526, 0.8642, 0.06797, 0.8695, 0.08421, 0.05318, 0.6441, 0.04978, 0.6192, 0.08068, 0.6211, 0.8743, 0.3128, 0.8386, 0.3352, 0.8281, 0.3184, 0.2097, 0.5597, 0.2019, 0.5156, 0.2182, 0.5158, 0.4694, 0.1512, 0.4589, 0.1666, 0.4509, 0.1375, 0.8102, 0.03442, 0.8219, 0.01901, 0.8164, 0.0407, 0.8164, 0.0407, 0.8419, 0.03454, 0.8239, 0.06196, 0.8136, 0.3506, 0.8386, 0.3352, 0.8248, 0.3612, 0.7604, 0.4199, 0.752, 0.4504, 0.7447, 0.4256, 0.4352, 0.2256, 0.3974, 0.2405, 0.4131, 0.2219, 0.845, 0.01965, 0.8712, 0.03302, 0.8419, 0.03454, 0.08068, 0.6211, 0.06261, 0.5934, 0.08875, 0.5877, 0.8248, 0.3612, 0.8188, 0.3834, 0.8091, 0.3694, 0.8091, 0.3694, 0.8188, 0.3834, 0.7961, 0.395, 0.6259, 0.5307, 0.6514, 0.5572, 0.6223, 0.5604, 0.02693, 0.6437, 0.007316, 0.6169, 0.03345, 0.6128, 0.06261, 0.5934, 0.05758, 0.5668, 0.08875, 0.5877, 0.7961, 0.395, 0.7807, 0.4188, 0.7701, 0.4009, 0.3147, 0.4055, 0.3102, 0.3918, 0.327, 0.4154, 0.4287, 0.1916, 0.4008, 0.1895, 0.4191, 0.1726, 0.4329, 0.1135, 0.3839, 0.1222, 0.4152, 0.09913, 0.8955, 0.302, 0.897, 0.3189, 0.8743, 0.3128, 0.7429, 0.4761, 0.7227, 0.4972, 0.7162, 0.4714, 0.6989, 0.5109, 0.7086, 0.524, 0.6691, 0.514, 0.3839, 0.1222, 0.3721, 0.1095, 0.3861, 0.09706, 0.8188, 0.3834, 0.823, 0.4307, 0.7961, 0.395, 0.3147, 0.4055, 0.2925, 0.4025, 0.3102, 0.3918, 0.9285, 0.2886, 0.9374, 0.3067, 0.8955, 0.302, 0.7227, 0.4972, 0.7086, 0.524, 0.6989, 0.5109, 0.679, 0.5287, 0.7035, 0.5398, 0.6818, 0.5592, 0.3463, 0.2999, 0.3439, 0.2884, 0.3519, 0.2753, 0.3721, 0.1095, 0.3452, 0.1133, 0.3286, 0.1032, 0.1903, 0.4768, 0.219, 0.4596, 0.2068, 0.5003, 0.2925, 0.4025, 0.305, 0.3674, 0.3102, 0.3918, 0.3102, 0.3918, 0.305, 0.3674, 0.3308, 0.3746, 0.3694, 0.236, 0.3559, 0.2205, 0.3797, 0.2034, 0.9434, 0.2348, 0.972, 0.2602, 0.9285, 0.2886, 0.896, 0.3503, 0.8747, 0.3623, 0.8386, 0.3352, 0.7832, 0.4606, 0.7941, 0.4815, 0.7663, 0.4891, 0.3633, 0.2555, 0.3519, 0.2753, 0.3468, 0.2508, 0.3599, 0.13, 0.3587, 0.1706, 0.346, 0.1643, 0.972, 0.296, 0.9592, 0.3206, 0.9374, 0.3067, 0.7663, 0.4891, 0.7766, 0.5178, 0.7511, 0.5068, 0.2354, 0.4408, 0.2126, 0.4317, 0.237, 0.4302, 0.3318, 0.3454, 0.3149, 0.3311, 0.3197, 0.3157, 0.3439, 0.2884, 0.3306, 0.2793, 0.3519, 0.2753, 1.0, 0.2405, 0.9974, 0.2729, 0.972, 0.2602, 0.7035, 0.5398, 0.7395, 0.5498, 0.7166, 0.5595, 0.237, 0.4302, 0.2126, 0.4317, 0.2279, 0.4253, 0.2718, 0.4012, 0.2794, 0.3688, 0.2943, 0.3618, 0.346, 0.1643, 0.3268, 0.1801, 0.3119, 0.151, 0.2382, 0.08807, 0.2396, 0.1077, 0.2208, 0.1074, 0.2382, 0.08807, 0.2208, 0.1074, 0.2223, 0.09517, 0.2183, 0.0812, 0.203, 0.09304, 0.187, 0.07658, 0.1634, 0.09524, 0.187, 0.07658, 0.1699, 0.1159, 0.9374, 0.3067, 0.9592, 0.3206, 0.9387, 0.345, 0.1059, 0.1412, 0.0708, 0.1441, 0.08375, 0.1281, 0.237, 0.4302, 0.2355, 0.4068, 0.2463, 0.4249, 0.2672, 0.4127, 0.2568, 0.4032, 0.2718, 0.4012, 0.3274, 0.2938, 0.3104, 0.3063, 0.3028, 0.2902, 0.2633, 0.0936, 0.2396, 0.1077, 0.2382, 0.08807, 0.1634, 0.09524, 0.1699, 0.1159, 0.1341, 0.1156, 0.0708, 0.1441, 0.07466, 0.1966, 0.05051, 0.1862, 0.8709, 0.4172, 0.8649, 0.4407, 0.8575, 0.4137, 0.7166, 0.5595, 0.7267, 0.5777, 0.6897, 0.5848, 0.11, 0.4708, 0.1399, 0.4416, 0.1597, 0.4479, 0.2794, 0.3688, 0.2579, 0.3753, 0.2728, 0.3543, 0.3398, 0.1891, 0.3176, 0.2084, 0.3145, 0.1959, 0.2681, 0.1275, 0.2397, 0.1224, 0.2396, 0.1077, 0.1213, 0.1535, 0.1108, 0.1747, 0.1059, 0.1412, 0.01858, 0.2617, 0.04767, 0.2488, 0.03117, 0.2826, 0.1597, 0.4479, 0.1836, 0.4404, 0.1832, 0.4572, 0.3306, 0.2793, 0.3062, 0.2638, 0.3285, 0.2615, 0.3272, 0.2346, 0.3091, 0.2265, 0.3176, 0.2084, 0.03117, 0.2826, 0.07113, 0.2922, 0.03721, 0.3065, 0.03036, 0.3424, 0.03721, 0.3065, 0.04502, 0.3227, 0.7267, 0.5777, 0.7529, 0.5598, 0.7283, 0.5992, 0.3272, 0.2346, 0.2851, 0.2281, 0.3091, 0.2265, 0.06795, 0.3621, 0.0784, 0.3776, 0.03473, 0.3834, 0.2355, 0.4068, 0.2187, 0.3908, 0.2276, 0.379, 0.2728, 0.3543, 0.2576, 0.3403, 0.2827, 0.336, 0.3091, 0.2265, 0.2851, 0.2281, 0.3176, 0.2084, 0.1399, 0.4416, 0.1479, 0.385, 0.1542, 0.4183, 0.2579, 0.3753, 0.2276, 0.379, 0.2416, 0.3586, 0.2926, 0.1936, 0.2771, 0.206, 0.2693, 0.1866, 0.1762, 0.1689, 0.1594, 0.2094, 0.1348, 0.1738, 0.1673, 0.4153, 0.1713, 0.3916, 0.1839, 0.4157, 0.2048, 0.406, 0.2, 0.3837, 0.2187, 0.3908, 0.2576, 0.3403, 0.2416, 0.3586, 0.2356, 0.3446, 0.2851, 0.2281, 0.2718, 0.2403, 0.2682, 0.2192, 0.1096, 0.39, 0.1357, 0.3745, 0.1479, 0.385, 0.2469, 0.1697, 0.2373, 0.1931, 0.2175, 0.1803, 0.08837, 0.2668, 0.1128, 0.2946, 0.07113, 0.2922, 0.2471, 0.226, 0.2519, 0.2077, 0.2682, 0.2192, 0.08335, 0.3156, 0.111, 0.3165, 0.09245, 0.3431, 0.09245, 0.3431, 0.1189, 0.3501, 0.105, 0.3661, 0.2755, 0.3063, 0.2318, 0.2917, 0.2693, 0.2902, 0.2718, 0.2403, 0.2512, 0.2585, 0.2524, 0.2436, 0.08837, 0.2668, 0.1397, 0.2909, 0.1128, 0.2946, 0.1189, 0.3501, 0.1416, 0.3347, 0.1357, 0.3745, 0.2389, 0.3278, 0.2349, 0.3052, 0.2585, 0.314, 0.2471, 0.226, 0.2524, 0.2436, 0.2355, 0.2415, 0.1594, 0.2094, 0.1738, 0.2468, 0.1194, 0.2271, 0.08837, 0.2668, 0.1339, 0.2728, 0.1397, 0.2909, 0.1831, 0.3678, 0.1708, 0.3501, 0.1909, 0.3552, 0.2356, 0.3446, 0.2226, 0.335, 0.2389, 0.3278, 0.2066, 0.3423, 0.1909, 0.3552, 0.2011, 0.3226, 0.2525, 0.2773, 0.2298, 0.2618, 0.2512, 0.2585, 0.1339, 0.2728, 0.1651, 0.2704, 0.1397, 0.2909, 0.2349, 0.3052, 0.2216, 0.302, 0.2318, 0.2917, 0.2355, 0.2415, 0.2298, 0.2618, 0.2244, 0.2336, 0.2244, 0.2336, 0.2058, 0.2668, 0.2073, 0.2405, 0.1708, 0.3501, 0.1578, 0.3302, 0.1741, 0.3241, 0.2073, 0.2405, 0.2058, 0.2668, 0.194, 0.2399, 0.1906, 0.2798, 0.1708, 0.291, 0.1651, 0.2704, 0.1801, 0.3062, 0.189, 0.3007, 0.2018, 0.3102, 0.2058, 0.2668, 0.1906, 0.2798, 0.1651, 0.2704, 0.7124, 0.2581, 0.6738, 0.2567, 0.6838, 0.2202, 0.7022, 0.2235, 0.6838, 0.2202, 0.6738, 0.2567, 0.6605, 0.251, 0.6674, 0.2228, 0.6674, 0.2228, 0.6722, 0.1904, 0.6971, 0.1923, 0.6838, 0.2202, 0.6738, 0.2567, 0.689, 0.2697, 0.6941, 0.2922, 0.6676, 0.282, 0.6738, 0.2567, 0.6676, 0.282, 0.643, 0.2812, 0.6605, 0.251, 0.6971, 0.1923, 0.7216, 0.1806, 0.7102, 0.2148, 0.6838, 0.2202, 0.6605, 0.251, 0.6311, 0.2357, 0.6496, 0.2136, 0.6674, 0.2228, 0.6496, 0.2136, 0.6536, 0.1911, 0.6722, 0.1904, 0.6674, 0.2228, 0.7124, 0.2581, 0.7229, 0.2675, 0.6941, 0.2922, 0.689, 0.2697, 0.6971, 0.1923, 0.6971, 0.1693, 0.7092, 0.1569, 0.7216, 0.1806, 0.6941, 0.2922, 0.6821, 0.3106, 0.6624, 0.3202, 0.6676, 0.282, 0.6605, 0.251, 0.643, 0.2812, 0.5984, 0.253, 0.6311, 0.2357, 0.7022, 0.2235, 0.7102, 0.2148, 0.7461, 0.2255, 0.7291, 0.2435, 0.741, 0.2458, 0.7531, 0.2653, 0.7229, 0.2675, 0.7291, 0.2435, 0.6624, 0.3202, 0.6477, 0.3237, 0.643, 0.2812, 0.6676, 0.282, 0.7102, 0.2148, 0.7216, 0.1806, 0.7493, 0.2, 0.7461, 0.2255, 0.7531, 0.2653, 0.7372, 0.3003, 0.7162, 0.3055, 0.7229, 0.2675, 0.643, 0.2812, 0.6193, 0.3104, 0.5891, 0.296, 0.5984, 0.253, 0.6496, 0.2136, 0.602, 0.2053, 0.6117, 0.1789, 0.6536, 0.1911, 0.6722, 0.1904, 0.6597, 0.1641, 0.6854, 0.145, 0.6971, 0.1693, 0.7092, 0.1569, 0.6854, 0.145, 0.7147, 0.1168, 0.7217, 0.1444, 0.7216, 0.1806, 0.7092, 0.1569, 0.7217, 0.1444, 0.733, 0.1534, 0.7361, 0.1649, 0.7549, 0.1794, 0.7493, 0.2, 0.7216, 0.1806, 0.7493, 0.2, 0.7592, 0.2012, 0.7648, 0.2093, 0.7461, 0.2255, 0.7461, 0.2255, 0.7707, 0.2332, 0.7598, 0.2457, 0.741, 0.2458, 0.7229, 0.2675, 0.7162, 0.3055, 0.6821, 0.3106, 0.6941, 0.2922, 0.6821, 0.3106, 0.7162, 0.3055, 0.7046, 0.3671, 0.6748, 0.3727, 0.5984, 0.253, 0.5861, 0.222, 0.602, 0.2053, 0.6311, 0.2357, 0.6117, 0.1789, 0.6129, 0.1504, 0.6597, 0.1641, 0.6536, 0.1911, 0.6748, 0.3727, 0.637, 0.3763, 0.6477, 0.3237, 0.6624, 0.3202, 0.643, 0.2812, 0.6477, 0.3237, 0.6162, 0.3386, 0.6193, 0.3104, 0.6597, 0.1641, 0.6471, 0.1412, 0.6663, 0.1264, 0.6854, 0.145, 0.6854, 0.145, 0.6663, 0.1264, 0.6893, 0.08918, 0.7059, 0.1003, 0.7549, 0.1794, 0.777, 0.1935, 0.7648, 0.2093, 0.7592, 0.2012, 0.7648, 0.2093, 0.7813, 0.2148, 0.7707, 0.2332, 0.7461, 0.2255, 0.5891, 0.296, 0.6193, 0.3104, 0.6162, 0.3386, 0.5685, 0.3328, 0.7217, 0.1444, 0.7388, 0.1237, 0.7632, 0.1425, 0.733, 0.1534, 0.7361, 0.1649, 0.733, 0.1534, 0.7632, 0.1425, 0.7592, 0.1669, 0.777, 0.1935, 0.7592, 0.1669, 0.8043, 0.1635, 0.8006, 0.202, 0.4775, 0.4299, 0.456, 0.4411, 0.431, 0.3951, 0.4531, 0.3899, 0.4775, 0.4299, 0.4531, 0.3899, 0.475, 0.3755, 0.4841, 0.4017, 0.5084, 0.3623, 0.475, 0.3755, 0.4796, 0.3345, 0.5114, 0.3273, 0.4796, 0.3345, 0.4884, 0.2985, 0.5192, 0.3022, 0.5114, 0.3273, 0.7059, 0.1003, 0.7287, 0.09782, 0.7288, 0.1106, 0.7147, 0.1168, 0.7217, 0.1444, 0.7147, 0.1168, 0.7288, 0.1106, 0.7388, 0.1237, 0.7388, 0.1237, 0.7288, 0.1106, 0.7287, 0.09782, 0.747, 0.1028, 0.7648, 0.2093, 0.777, 0.1935, 0.8006, 0.202, 0.7813, 0.2148, 0.7372, 0.3003, 0.7321, 0.3329, 0.7046, 0.3671, 0.7162, 0.3055, 0.6477, 0.3237, 0.637, 0.3763, 0.6094, 0.3775, 0.6162, 0.3386, 0.5984, 0.253, 0.5781, 0.2637, 0.5504, 0.2447, 0.5861, 0.222, 0.4174, 0.464, 0.4056, 0.4331, 0.431, 0.3951, 0.456, 0.4411, 0.7059, 0.1003, 0.7253, 0.07575, 0.737, 0.07277, 0.7287, 0.09782, 0.7388, 0.1237, 0.747, 0.1028, 0.7603, 0.1117, 0.7504, 0.1236, 0.7504, 0.1236, 0.7603, 0.1117, 0.7747, 0.1331, 0.7632, 0.1425, 0.7632, 0.1425, 0.7849, 0.1499, 0.8043, 0.1635, 0.7592, 0.1669, 0.7707, 0.2332, 0.7813, 0.2148, 0.8006, 0.202, 0.8087, 0.219, 0.8087, 0.219, 0.8206, 0.2523, 0.7937, 0.2729, 0.7707, 0.2332, 0.7598, 0.2457, 0.7937, 0.2729, 0.7725, 0.289, 0.7531, 0.2653, 0.637, 0.3763, 0.6748, 0.3727, 0.6896, 0.3975, 0.6421, 0.3982, 0.6421, 0.3982, 0.6098, 0.4103, 0.6094, 0.3775, 0.637, 0.3763, 0.5521, 0.31, 0.5439, 0.2707, 0.5781, 0.2637, 0.5891, 0.296, 0.4531, 0.3899, 0.4368, 0.3723, 0.4534, 0.3565, 0.475, 0.3755, 0.7059, 0.1003, 0.6893, 0.08918, 0.7083, 0.05491, 0.7253, 0.07575, 0.7632, 0.1425, 0.7747, 0.1331, 0.7901, 0.1265, 0.7849, 0.1499, 0.8087, 0.219, 0.8006, 0.202, 0.8257, 0.1871, 0.8317, 0.2234, 0.6098, 0.4103, 0.5783, 0.4021, 0.5701, 0.3776, 0.594, 0.3632, 0.5685, 0.3328, 0.594, 0.3632, 0.5701, 0.3776, 0.5501, 0.3625, 0.4796, 0.3345, 0.4492, 0.3009, 0.4698, 0.2566, 0.4884, 0.2985, 0.5192, 0.3022, 0.4884, 0.2985, 0.4698, 0.2566, 0.4934, 0.2527, 0.747, 0.1028, 0.737, 0.07277, 0.7611, 0.06655, 0.7793, 0.08996, 0.747, 0.1028, 0.7793, 0.08996, 0.791, 0.1087, 0.7603, 0.1117, 0.7747, 0.1331, 0.7603, 0.1117, 0.791, 0.1087, 0.7901, 0.1265, 0.8317, 0.2234, 0.8341, 0.234, 0.8206, 0.2523, 0.8087, 0.219, 0.7937, 0.2729, 0.7938, 0.2927, 0.7822, 0.3109, 0.7725, 0.289, 0.7725, 0.289, 0.7822, 0.3109, 0.7321, 0.3329, 0.7372, 0.3003, 0.6421, 0.3982, 0.6896, 0.3975, 0.6734, 0.4342, 0.6385, 0.4212, 0.5891, 0.296, 0.5685, 0.3328, 0.5428, 0.336, 0.5521, 0.31, 0.5521, 0.31, 0.531, 0.3044, 0.5192, 0.2811, 0.5439, 0.2707, 0.3897, 0.4707, 0.3781, 0.4464, 0.4056, 0.4331, 0.4174, 0.464, 0.7253, 0.07575, 0.7083, 0.05491, 0.7426, 0.06214, 0.737, 0.07277, 0.8257, 0.1871, 0.8043, 0.1635, 0.8303, 0.1313, 0.8449, 0.1584, 0.4531, 0.3899, 0.431, 0.3951, 0.4077, 0.3928, 0.4368, 0.3723, 0.7083, 0.05491, 0.7324, 0.02425, 0.7547, 0.04505, 0.7426, 0.06214, 0.791, 0.1087, 0.8096, 0.1132, 0.8134, 0.1268, 0.7901, 0.1265, 0.7901, 0.1265, 0.8134, 0.1268, 0.8303, 0.1313, 0.8043, 0.1635, 0.846, 0.1947, 0.8257, 0.1871, 0.8449, 0.1584, 0.8593, 0.1786, 0.8227, 0.269, 0.8203, 0.2796, 0.7938, 0.2927, 0.7937, 0.2729, 0.7046, 0.3671, 0.7321, 0.3329, 0.7499, 0.364, 0.7311, 0.3846, 0.7046, 0.3671, 0.7311, 0.3846, 0.7322, 0.4046, 0.6896, 0.3975, 0.6385, 0.4212, 0.6403, 0.4592, 0.6004, 0.4471, 0.6098, 0.4103, 0.4774, 0.5668, 0.4797, 0.5881, 0.4617, 0.5998, 0.4413, 0.5902, 0.4617, 0.5998, 0.4423, 0.6091, 0.4176, 0.5941, 0.4413, 0.5902, 0.4176, 0.5941, 0.4423, 0.6091, 0.4406, 0.6272, 0.408, 0.6141, 0.306, 0.5529, 0.2612, 0.5668, 0.2755, 0.5342, 0.2973, 0.5354, 0.3182, 0.5245, 0.3055, 0.49, 0.3339, 0.4735, 0.3481, 0.5003, 0.4796, 0.3345, 0.4534, 0.3565, 0.4278, 0.3301, 0.4492, 0.3009, 0.7426, 0.06214, 0.7547, 0.04505, 0.7783, 0.0327, 0.7611, 0.06655, 0.8593, 0.1786, 0.8718, 0.2015, 0.8637, 0.2173, 0.846, 0.1947, 0.8317, 0.2234, 0.846, 0.1947, 0.8637, 0.2173, 0.8527, 0.2256, 0.7822, 0.3109, 0.7799, 0.3356, 0.7665, 0.3511, 0.7321, 0.3329, 0.4077, 0.3928, 0.4056, 0.4331, 0.3686, 0.4267, 0.3726, 0.3926, 0.4368, 0.3723, 0.3951, 0.3548, 0.4278, 0.3301, 0.4534, 0.3565, 0.791, 0.1087, 0.7793, 0.08996, 0.7973, 0.07177, 0.8167, 0.09436, 0.8167, 0.09436, 0.8143, 0.1046, 0.8096, 0.1132, 0.791, 0.1087, 0.8341, 0.234, 0.8431, 0.2619, 0.8227, 0.269, 0.8206, 0.2523, 0.6896, 0.3975, 0.7257, 0.4359, 0.7006, 0.4483, 0.6734, 0.4342, 0.6734, 0.4342, 0.6769, 0.4795, 0.6532, 0.4939, 0.6403, 0.4592, 0.2973, 0.5354, 0.2755, 0.5342, 0.2658, 0.5043, 0.3055, 0.49, 0.4347, 0.2911, 0.4555, 0.2532, 0.4698, 0.2566, 0.4492, 0.3009, 0.4698, 0.2566, 0.4782, 0.2342, 0.4999, 0.2401, 0.4934, 0.2527, 0.7783, 0.0327, 0.7973, 0.07177, 0.7793, 0.08996, 0.7611, 0.06655, 0.8317, 0.2234, 0.8527, 0.2256, 0.8431, 0.2619, 0.8341, 0.234, 0.8203, 0.2796, 0.8349, 0.2933, 0.8281, 0.3184, 0.8036, 0.3023, 0.8281, 0.3184, 0.8026, 0.3331, 0.7822, 0.3109, 0.8036, 0.3023, 0.6004, 0.4471, 0.6403, 0.4592, 0.638, 0.5112, 0.61, 0.501, 0.4423, 0.6091, 0.4617, 0.5998, 0.4549, 0.6344, 0.4406, 0.6272, 0.2401, 0.5642, 0.2471, 0.5275, 0.2755, 0.5342, 0.2612, 0.5668, 0.3339, 0.4735, 0.319, 0.4541, 0.327, 0.4154, 0.3602, 0.4718, 0.4077, 0.3928, 0.3895, 0.3758, 0.3951, 0.3548, 0.4368, 0.3723, 0.4492, 0.3009, 0.4278, 0.3301, 0.4207, 0.3019, 0.4347, 0.2911, 0.7324, 0.02425, 0.734, 0.0, 0.7654, 0.02117, 0.7547, 0.04505, 0.7547, 0.04505, 0.7654, 0.02117, 0.7763, 0.02143, 0.7783, 0.0327, 0.8134, 0.1268, 0.8096, 0.1132, 0.8143, 0.1046, 0.8293, 0.1161, 0.8719, 0.1083, 0.8684, 0.1532, 0.8303, 0.1313, 0.8293, 0.1161, 0.8527, 0.2256, 0.8726, 0.2373, 0.8666, 0.2731, 0.8431, 0.2619, 0.8203, 0.2796, 0.8227, 0.269, 0.8431, 0.2619, 0.8551, 0.279, 0.7822, 0.3109, 0.8026, 0.3331, 0.7897, 0.3497, 0.7799, 0.3356, 0.7799, 0.3356, 0.7897, 0.3497, 0.7769, 0.37, 0.7665, 0.3511, 0.7504, 0.4026, 0.7322, 0.4046, 0.7311, 0.3846, 0.7549, 0.383, 0.484, 0.6285, 0.4733, 0.6487, 0.4549, 0.6344, 0.4617, 0.5998, 0.3055, 0.49, 0.2658, 0.5043, 0.2572, 0.4847, 0.284, 0.4701, 0.4698, 0.2566, 0.4555, 0.2532, 0.4588, 0.2195, 0.4782, 0.2342, 0.8167, 0.09436, 0.8328, 0.1036, 0.8293, 0.1161, 0.8143, 0.1046, 0.8718, 0.2015, 0.8593, 0.1786, 0.8909, 0.165, 0.9002, 0.188, 0.8726, 0.2373, 0.8637, 0.2173, 0.8949, 0.214, 0.8968, 0.2365, 0.7499, 0.364, 0.7665, 0.3511, 0.7769, 0.37, 0.7549, 0.383, 0.4347, 0.2911, 0.4207, 0.3019, 0.3975, 0.2971, 0.4077, 0.2835, 0.4555, 0.2532, 0.4228, 0.2704, 0.3974, 0.2405, 0.4352, 0.2256, 0.8179, 0.08764, 0.8305, 0.09355, 0.8328, 0.1036, 0.8167, 0.09436, 0.8449, 0.1584, 0.8684, 0.1532, 0.8909, 0.165, 0.8593, 0.1786, 0.8726, 0.2373, 0.8968, 0.2365, 0.8861, 0.2698, 0.8666, 0.2731, 0.5192, 0.5855, 0.5192, 0.6232, 0.484, 0.6285, 0.4797, 0.5881, 0.2401, 0.5642, 0.2097, 0.5597, 0.2182, 0.5158, 0.2471, 0.5275, 0.3055, 0.49, 0.284, 0.4701, 0.2904, 0.4483, 0.319, 0.4541, 0.4207, 0.3019, 0.3951, 0.3548, 0.3814, 0.3433, 0.3975, 0.2971, 0.4555, 0.2532, 0.4347, 0.2911, 0.4077, 0.2835, 0.4228, 0.2704, 0.8305, 0.08092, 0.8319, 0.08833, 0.8305, 0.09355, 0.8179, 0.08764, 0.8695, 0.08421, 0.8719, 0.1083, 0.8328, 0.1036, 0.8319, 0.08833, 0.8719, 0.1083, 0.8933, 0.141, 0.8909, 0.165, 0.8684, 0.1532, 0.7322, 0.4046, 0.7504, 0.4026, 0.7604, 0.4199, 0.7447, 0.4256, 0.6896, 0.3975, 0.7322, 0.4046, 0.7447, 0.4256, 0.7257, 0.4359, 0.3781, 0.4464, 0.3602, 0.4718, 0.327, 0.4154, 0.3686, 0.4267, 0.734, 0.0, 0.7815, 0.0003205, 0.7763, 0.02143, 0.7654, 0.02117, 0.7783, 0.0327, 0.8164, 0.0407, 0.8239, 0.06196, 0.7973, 0.07177, 0.7973, 0.07177, 0.8239, 0.06196, 0.8305, 0.08092, 0.8179, 0.08764, 0.8305, 0.08092, 0.8402, 0.07526, 0.8695, 0.08421, 0.8319, 0.08833, 0.6734, 0.4342, 0.7006, 0.4483, 0.7162, 0.4714, 0.6769, 0.4795, 0.6532, 0.4939, 0.6769, 0.4795, 0.6989, 0.5109, 0.6691, 0.514, 0.2182, 0.5158, 0.2386, 0.5034, 0.2658, 0.5043, 0.2471, 0.5275, 0.3686, 0.4267, 0.327, 0.4154, 0.3473, 0.3846, 0.3726, 0.3926, 0.3895, 0.3758, 0.3726, 0.3926, 0.3473, 0.3846, 0.3666, 0.3613, 0.3951, 0.3548, 0.3816, 0.3644, 0.3666, 0.3613, 0.3814, 0.3433, 0.4352, 0.2256, 0.4287, 0.1916, 0.4528, 0.1845, 0.4588, 0.2195, 0.7763, 0.02143, 0.7974, 0.00757, 0.8102, 0.03442, 0.7783, 0.0327, 0.8637, 0.2173, 0.8718, 0.2015, 0.9002, 0.188, 0.8949, 0.214, 0.8666, 0.2731, 0.8955, 0.302, 0.8743, 0.3128, 0.8551, 0.279, 0.8551, 0.279, 0.8743, 0.3128, 0.8281, 0.3184, 0.8349, 0.2933, 0.8386, 0.3352, 0.8136, 0.3506, 0.8026, 0.3331, 0.8281, 0.3184, 0.7897, 0.3497, 0.8136, 0.3506, 0.8248, 0.3612, 0.8091, 0.3694, 0.7897, 0.3497, 0.8091, 0.3694, 0.7961, 0.395, 0.7769, 0.37, 0.7549, 0.383, 0.7769, 0.37, 0.7961, 0.395, 0.7701, 0.4009, 0.7504, 0.4026, 0.7701, 0.4009, 0.7807, 0.4188, 0.7604, 0.4199, 0.7006, 0.4483, 0.7257, 0.4359, 0.7429, 0.4761, 0.7162, 0.4714, 0.638, 0.5112, 0.6691, 0.514, 0.679, 0.5287, 0.6521, 0.5304, 0.61, 0.501, 0.6259, 0.5307, 0.6223, 0.5604, 0.5958, 0.5457, 0.484, 0.6285, 0.5084, 0.6482, 0.4982, 0.6715, 0.4733, 0.6487, 0.2658, 0.5043, 0.2386, 0.5034, 0.2418, 0.4634, 0.2572, 0.4847, 0.319, 0.4541, 0.307, 0.428, 0.3147, 0.4055, 0.327, 0.4154, 0.4712, 0.1901, 0.4528, 0.1845, 0.4589, 0.1666, 0.4751, 0.1745, 0.8102, 0.03442, 0.7974, 0.00757, 0.8148, 0.001335, 0.8219, 0.01901, 0.8219, 0.01901, 0.845, 0.01965, 0.8419, 0.03454, 0.8164, 0.0407, 0.8239, 0.06196, 0.8419, 0.03454, 0.8642, 0.06797, 0.8402, 0.07526, 0.8419, 0.03454, 0.8712, 0.03302, 0.8905, 0.04305, 0.8642, 0.06797, 0.05318, 0.6441, 0.02693, 0.6437, 0.03345, 0.6128, 0.04978, 0.6192, 0.8933, 0.141, 0.9222, 0.1667, 0.9002, 0.188, 0.8909, 0.165, 0.9222, 0.1667, 0.9237, 0.2096, 0.8949, 0.214, 0.9002, 0.188, 0.8949, 0.214, 0.9237, 0.2096, 0.9434, 0.2348, 0.8968, 0.2365, 0.7162, 0.4714, 0.7227, 0.4972, 0.6989, 0.5109, 0.6769, 0.4795, 0.1536, 0.5562, 0.1327, 0.5341, 0.144, 0.515, 0.1748, 0.5301, 0.1748, 0.5301, 0.144, 0.515, 0.1554, 0.4882, 0.2019, 0.5156, 0.2572, 0.4847, 0.2418, 0.4634, 0.255, 0.4461, 0.284, 0.4701, 0.284, 0.4701, 0.255, 0.4461, 0.2765, 0.4204, 0.2904, 0.4483, 0.4287, 0.1916, 0.4191, 0.1726, 0.4589, 0.1666, 0.4528, 0.1845, 0.4509, 0.1375, 0.4589, 0.1666, 0.4191, 0.1726, 0.4329, 0.1135, 0.8905, 0.04305, 0.895, 0.06152, 0.8695, 0.08421, 0.8642, 0.06797, 0.04978, 0.6192, 0.03345, 0.6128, 0.03796, 0.5995, 0.04956, 0.5976, 0.08068, 0.6211, 0.04978, 0.6192, 0.04956, 0.5976, 0.06261, 0.5934, 0.8861, 0.2698, 0.8968, 0.2365, 0.9434, 0.2348, 0.9285, 0.2886, 0.8666, 0.2731, 0.8861, 0.2698, 0.9285, 0.2886, 0.8955, 0.302, 0.7604, 0.4199, 0.7807, 0.4188, 0.7832, 0.4606, 0.752, 0.4504, 0.7447, 0.4256, 0.752, 0.4504, 0.7429, 0.4761, 0.7257, 0.4359, 0.6521, 0.5304, 0.679, 0.5287, 0.6818, 0.5592, 0.6514, 0.5572, 0.638, 0.5112, 0.6521, 0.5304, 0.6514, 0.5572, 0.6259, 0.5307, 0.2019, 0.5156, 0.2068, 0.5003, 0.2386, 0.5034, 0.2182, 0.5158, 0.3308, 0.3746, 0.3396, 0.361, 0.3666, 0.3613, 0.3473, 0.3846, 0.3666, 0.3613, 0.3396, 0.361, 0.3318, 0.3454, 0.3425, 0.3355, 0.3666, 0.3613, 0.3425, 0.3355, 0.3709, 0.3259, 0.3814, 0.3433, 0.3814, 0.3433, 0.3709, 0.3259, 0.3725, 0.2993, 0.3975, 0.2971, 0.3975, 0.2971, 0.3725, 0.2993, 0.3828, 0.2744, 0.4077, 0.2835, 0.007316, 0.6169, 0.02701, 0.5939, 0.03796, 0.5995, 0.03345, 0.6128, 0.7429, 0.4761, 0.752, 0.4504, 0.7832, 0.4606, 0.7663, 0.4891, 0.2386, 0.5034, 0.2068, 0.5003, 0.219, 0.4596, 0.2418, 0.4634, 0.4352, 0.2256, 0.4131, 0.2219, 0.4008, 0.1895, 0.4287, 0.1916, 0.04956, 0.5976, 0.03796, 0.5995, 0.02701, 0.5939, 0.04423, 0.586, 0.04956, 0.5976, 0.04423, 0.586, 0.05758, 0.5668, 0.06261, 0.5934, 0.9222, 0.1667, 0.9635, 0.2206, 0.9434, 0.2348, 0.9237, 0.2096, 0.8248, 0.3612, 0.8386, 0.3352, 0.8747, 0.3623, 0.8505, 0.3611, 0.319, 0.4541, 0.2904, 0.4483, 0.2765, 0.4204, 0.307, 0.428, 0.327, 0.4154, 0.3102, 0.3918, 0.3308, 0.3746, 0.3473, 0.3846, 0.381, 0.255, 0.3828, 0.2744, 0.3519, 0.2753, 0.3633, 0.2555, 0.4228, 0.2704, 0.3828, 0.2744, 0.381, 0.255, 0.3974, 0.2405, 0.4131, 0.2219, 0.3797, 0.2034, 0.3785, 0.1868, 0.4008, 0.1895, 0.4126, 0.07931, 0.4152, 0.09913, 0.3839, 0.1222, 0.3861, 0.09706, 0.0, 0.5888, 0.0225, 0.5668, 0.02701, 0.5939, 0.007316, 0.6169, 0.02701, 0.5939, 0.0225, 0.5668, 0.05758, 0.5668, 0.04423, 0.586, 0.6691, 0.514, 0.7086, 0.524, 0.7035, 0.5398, 0.679, 0.5287, 0.1327, 0.5341, 0.1189, 0.4962, 0.1554, 0.4882, 0.144, 0.515, 0.3147, 0.4055, 0.307, 0.428, 0.2765, 0.4204, 0.2925, 0.4025, 0.3974, 0.2405, 0.381, 0.255, 0.3633, 0.2555, 0.3694, 0.236, 0.4131, 0.2219, 0.3974, 0.2405, 0.3694, 0.236, 0.3797, 0.2034, 0.4329, 0.1135, 0.4191, 0.1726, 0.3793, 0.1708, 0.3839, 0.1222, 0.3478, 0.0, 0.3496, 0.0428, 0.3227, 0.06742, 0.2835, 0.02577, 0.897, 0.3189, 0.8955, 0.302, 0.9374, 0.3067, 0.9144, 0.3182, 0.8188, 0.3834, 0.8248, 0.3612, 0.8505, 0.3611, 0.8429, 0.3811, 0.7227, 0.4972, 0.7429, 0.4761, 0.7663, 0.4891, 0.7511, 0.5068, 0.3709, 0.3259, 0.3425, 0.3355, 0.3463, 0.2999, 0.3725, 0.2993, 0.3725, 0.2993, 0.3463, 0.2999, 0.3519, 0.2753, 0.3828, 0.2744, 0.4191, 0.1726, 0.4008, 0.1895, 0.3785, 0.1868, 0.3793, 0.1708, 0.3793, 0.1708, 0.3587, 0.1706, 0.3599, 0.13, 0.3839, 0.1222, 0.3839, 0.1222, 0.3599, 0.13, 0.3452, 0.1133, 0.3721, 0.1095, 0.3582, 0.08091, 0.3861, 0.09706, 0.3721, 0.1095, 0.3286, 0.1032, 0.3496, 0.0428, 0.3582, 0.08091, 0.3286, 0.1032, 0.3227, 0.06742, 0.9434, 0.2348, 0.9635, 0.2206, 1.0, 0.2405, 0.972, 0.2602, 0.8386, 0.3352, 0.8743, 0.3128, 0.897, 0.3189, 0.896, 0.3503, 0.2925, 0.4025, 0.2718, 0.4012, 0.2943, 0.3618, 0.305, 0.3674, 0.3308, 0.3746, 0.305, 0.3674, 0.3318, 0.3454, 0.3396, 0.361, 0.3785, 0.1868, 0.3797, 0.2034, 0.3559, 0.2205, 0.3398, 0.1891, 0.3793, 0.1708, 0.3785, 0.1868, 0.3398, 0.1891, 0.3587, 0.1706, 0.2835, 0.02577, 0.3227, 0.06742, 0.2633, 0.0936, 0.2687, 0.065, 0.9144, 0.3182, 0.9206, 0.3413, 0.896, 0.3503, 0.897, 0.3189, 0.7961, 0.395, 0.823, 0.4307, 0.7832, 0.4606, 0.7807, 0.4188, 0.6514, 0.5572, 0.6818, 0.5592, 0.6897, 0.5848, 0.6653, 0.5804, 0.6223, 0.5604, 0.6514, 0.5572, 0.6653, 0.5804, 0.647, 0.5927, 0.2019, 0.5156, 0.1554, 0.4882, 0.1903, 0.4768, 0.2068, 0.5003, 0.3318, 0.3454, 0.305, 0.3674, 0.2943, 0.3618, 0.3149, 0.3311, 0.3633, 0.2555, 0.3468, 0.2508, 0.3559, 0.2205, 0.3694, 0.236, 0.3599, 0.13, 0.346, 0.1643, 0.3119, 0.151, 0.3324, 0.124, 0.3286, 0.1032, 0.2932, 0.1216, 0.2633, 0.0936, 0.3227, 0.06742, 0.8188, 0.3834, 0.8429, 0.3811, 0.8575, 0.4137, 0.823, 0.4307, 0.7227, 0.4972, 0.7511, 0.5068, 0.7444, 0.5295, 0.7086, 0.524, 0.7086, 0.524, 0.7444, 0.5295, 0.7395, 0.5498, 0.7035, 0.5398, 0.1903, 0.4768, 0.1554, 0.4882, 0.1597, 0.4479, 0.1832, 0.4572, 0.219, 0.4596, 0.2354, 0.4408, 0.255, 0.4461, 0.2418, 0.4634, 0.2765, 0.4204, 0.2672, 0.4127, 0.2718, 0.4012, 0.2925, 0.4025, 0.3425, 0.3355, 0.3318, 0.3454, 0.3197, 0.3157, 0.3463, 0.2999, 0.346, 0.1643, 0.3587, 0.1706, 0.3398, 0.1891, 0.3268, 0.1801, 0.3599, 0.13, 0.3324, 0.124, 0.3286, 0.1032, 0.3452, 0.1133, 0.972, 0.2602, 0.972, 0.296, 0.9374, 0.3067, 0.9285, 0.2886, 0.8505, 0.3611, 0.8747, 0.3623, 0.8575, 0.4137, 0.8429, 0.3811, 0.823, 0.4307, 0.8154, 0.4684, 0.7941, 0.4815, 0.7832, 0.4606, 0.237, 0.4302, 0.2463, 0.4249, 0.255, 0.4461, 0.2354, 0.4408, 0.3463, 0.2999, 0.3197, 0.3157, 0.3104, 0.3063, 0.3274, 0.2938, 0.3306, 0.2793, 0.3285, 0.2615, 0.3468, 0.2508, 0.3519, 0.2753, 0.3119, 0.151, 0.2932, 0.1216, 0.3286, 0.1032, 0.3324, 0.124, 0.2633, 0.0936, 0.2382, 0.08807, 0.2341, 0.06856, 0.2687, 0.065, 0.9974, 0.2729, 1.0, 0.2902, 0.972, 0.296, 0.972, 0.2602, 0.9387, 0.345, 0.9206, 0.3413, 0.9144, 0.3182, 0.9374, 0.3067, 0.9206, 0.3413, 0.9185, 0.372, 0.8971, 0.3746, 0.896, 0.3503, 0.8872, 0.3864, 0.8747, 0.3623, 0.896, 0.3503, 0.8971, 0.3746, 0.7941, 0.4815, 0.8064, 0.5012, 0.7766, 0.5178, 0.7663, 0.4891, 0.7511, 0.5068, 0.7766, 0.5178, 0.756, 0.5392, 0.7444, 0.5295, 0.7444, 0.5295, 0.756, 0.5392, 0.7529, 0.5598, 0.7395, 0.5498, 0.6818, 0.5592, 0.7035, 0.5398, 0.7166, 0.5595, 0.6897, 0.5848, 0.6897, 0.5848, 0.6712, 0.6097, 0.647, 0.5927, 0.6653, 0.5804, 0.1903, 0.4768, 0.1832, 0.4572, 0.2126, 0.4451, 0.219, 0.4596, 0.2354, 0.4408, 0.219, 0.4596, 0.2126, 0.4451, 0.2126, 0.4317, 0.2765, 0.4204, 0.255, 0.4461, 0.2463, 0.4249, 0.2672, 0.4127, 0.3463, 0.2999, 0.3274, 0.2938, 0.3306, 0.2793, 0.3439, 0.2884, 0.3285, 0.2615, 0.3272, 0.2346, 0.3559, 0.2205, 0.3468, 0.2508, 0.3559, 0.2205, 0.3272, 0.2346, 0.3176, 0.2084, 0.3398, 0.1891, 0.2341, 0.06856, 0.2382, 0.08807, 0.2223, 0.09517, 0.2183, 0.0812, 0.2208, 0.1074, 0.203, 0.09304, 0.2183, 0.0812, 0.2223, 0.09517, 0.187, 0.07658, 0.203, 0.09304, 0.1926, 0.1166, 0.1699, 0.1159, 0.9206, 0.3413, 0.9387, 0.345, 0.9344, 0.3768, 0.9185, 0.372, 0.8747, 0.3623, 0.8872, 0.3864, 0.8709, 0.4172, 0.8575, 0.4137, 0.0, 0.3452, 0.03036, 0.3424, 0.03473, 0.3834, 0.01121, 0.3779, 0.1189, 0.4962, 0.11, 0.4708, 0.1597, 0.4479, 0.1554, 0.4882, 0.1832, 0.4572, 0.1836, 0.4404, 0.2126, 0.4317, 0.2126, 0.4451, 0.237, 0.4302, 0.2279, 0.4253, 0.2202, 0.4149, 0.2355, 0.4068, 0.2943, 0.3618, 0.2827, 0.336, 0.3029, 0.3241, 0.3149, 0.3311, 0.3274, 0.2938, 0.3028, 0.2902, 0.3062, 0.2638, 0.3306, 0.2793, 0.3119, 0.151, 0.2842, 0.1537, 0.2681, 0.1275, 0.2932, 0.1216, 0.2396, 0.1077, 0.2633, 0.0936, 0.2932, 0.1216, 0.2681, 0.1275, 0.203, 0.09304, 0.2208, 0.1074, 0.221, 0.1328, 0.1926, 0.1166, 0.823, 0.4307, 0.8575, 0.4137, 0.8649, 0.4407, 0.8434, 0.4532, 0.823, 0.4307, 0.8434, 0.4532, 0.8376, 0.4802, 0.8154, 0.4684, 0.7941, 0.4815, 0.8154, 0.4684, 0.8376, 0.4802, 0.8064, 0.5012, 0.0, 0.3452, 0.01011, 0.3074, 0.03721, 0.3065, 0.03036, 0.3424, 0.7166, 0.5595, 0.7395, 0.5498, 0.7529, 0.5598, 0.7267, 0.5777, 0.1399, 0.4416, 0.11, 0.4708, 0.07923, 0.4195, 0.1017, 0.4277, 0.2355, 0.4068, 0.2568, 0.4032, 0.2672, 0.4127, 0.2463, 0.4249, 0.2794, 0.3688, 0.2718, 0.4012, 0.2568, 0.4032, 0.2579, 0.3753, 0.2943, 0.3618, 0.2794, 0.3688, 0.2728, 0.3543, 0.2827, 0.336, 0.3197, 0.3157, 0.3149, 0.3311, 0.3029, 0.3241, 0.3104, 0.3063, 0.3398, 0.1891, 0.3145, 0.1959, 0.2926, 0.1936, 0.3268, 0.1801, 0.1699, 0.1159, 0.1926, 0.1166, 0.1905, 0.1466, 0.1543, 0.1449, 0.1341, 0.1156, 0.1699, 0.1159, 0.1543, 0.1449, 0.1213, 0.1535, 0.1059, 0.1412, 0.1108, 0.1747, 0.07466, 0.1966, 0.0708, 0.1441, 0.05051, 0.1862, 0.07466, 0.1966, 0.08147, 0.2353, 0.03562, 0.2134, 0.03562, 0.2134, 0.04767, 0.2488, 0.01858, 0.2617, 0.009237, 0.2299, 0.01858, 0.2617, 0.03117, 0.2826, 0.03721, 0.3065, 0.01011, 0.3074, 0.7267, 0.5777, 0.7283, 0.5992, 0.6712, 0.6097, 0.6897, 0.5848, 0.2279, 0.4253, 0.2126, 0.4317, 0.2048, 0.406, 0.2202, 0.4149, 0.3268, 0.1801, 0.2926, 0.1936, 0.2842, 0.1537, 0.3119, 0.151, 0.2397, 0.1224, 0.221, 0.1328, 0.2208, 0.1074, 0.2396, 0.1077, 0.1108, 0.1747, 0.1213, 0.1535, 0.1762, 0.1689, 0.1348, 0.1738, 0.04502, 0.3227, 0.06795, 0.3621, 0.03473, 0.3834, 0.03036, 0.3424, 0.2827, 0.336, 0.2932, 0.3144, 0.3104, 0.3063, 0.3029, 0.3241, 0.3028, 0.2902, 0.3104, 0.3063, 0.2932, 0.3144, 0.2897, 0.2936, 0.2681, 0.1275, 0.2842, 0.1537, 0.2677, 0.1619, 0.2464, 0.1426, 0.2681, 0.1275, 0.2464, 0.1426, 0.221, 0.1328, 0.2397, 0.1224, 0.1926, 0.1166, 0.221, 0.1328, 0.2175, 0.1803, 0.1905, 0.1466, 0.03721, 0.3065, 0.07113, 0.2922, 0.08335, 0.3156, 0.04502, 0.3227, 0.1399, 0.4416, 0.1542, 0.4183, 0.1673, 0.4153, 0.1597, 0.4479, 0.1836, 0.4404, 0.1597, 0.4479, 0.1673, 0.4153, 0.1839, 0.4157, 0.2677, 0.1619, 0.2842, 0.1537, 0.2926, 0.1936, 0.2693, 0.1866, 0.1194, 0.2271, 0.08147, 0.2353, 0.07466, 0.1966, 0.1108, 0.1747, 0.0784, 0.3776, 0.09296, 0.4027, 0.07923, 0.4195, 0.03473, 0.3834, 0.1399, 0.4416, 0.1017, 0.4277, 0.1096, 0.39, 0.1479, 0.385, 0.2568, 0.4032, 0.2355, 0.4068, 0.2276, 0.379, 0.2579, 0.3753, 0.2897, 0.2936, 0.2932, 0.3144, 0.2827, 0.336, 0.2755, 0.3063, 0.3062, 0.2638, 0.2727, 0.274, 0.2718, 0.2403, 0.2851, 0.2281, 0.3176, 0.2084, 0.2851, 0.2281, 0.2926, 0.1936, 0.3145, 0.1959, 0.03562, 0.2134, 0.08147, 0.2353, 0.08837, 0.2668, 0.04767, 0.2488, 0.04767, 0.2488, 0.08837, 0.2668, 0.07113, 0.2922, 0.03117, 0.2826, 0.06795, 0.3621, 0.04502, 0.3227, 0.08335, 0.3156, 0.09245, 0.3431, 0.07923, 0.4195, 0.09296, 0.4027, 0.1096, 0.39, 0.1017, 0.4277, 0.1836, 0.4404, 0.1839, 0.4157, 0.2048, 0.406, 0.2126, 0.4317, 0.2355, 0.4068, 0.2202, 0.4149, 0.2048, 0.406, 0.2187, 0.3908, 0.2728, 0.3543, 0.2579, 0.3753, 0.2416, 0.3586, 0.2576, 0.3403, 0.2897, 0.2936, 0.2727, 0.274, 0.3062, 0.2638, 0.3028, 0.2902, 0.3285, 0.2615, 0.3062, 0.2638, 0.2851, 0.2281, 0.3272, 0.2346, 0.2926, 0.1936, 0.2851, 0.2281, 0.2682, 0.2192, 0.2771, 0.206, 0.2464, 0.1426, 0.2677, 0.1619, 0.2693, 0.1866, 0.2469, 0.1697, 0.08147, 0.2353, 0.1194, 0.2271, 0.1339, 0.2728, 0.08837, 0.2668, 0.0784, 0.3776, 0.105, 0.3661, 0.1096, 0.39, 0.09296, 0.4027, 0.2755, 0.3063, 0.2827, 0.336, 0.2576, 0.3403, 0.2585, 0.314, 0.2755, 0.3063, 0.2693, 0.2902, 0.2727, 0.274, 0.2897, 0.2936, 0.221, 0.1328, 0.2464, 0.1426, 0.2469, 0.1697, 0.2175, 0.1803, 0.1213, 0.1535, 0.1543, 0.1449, 0.1905, 0.1466, 0.1762, 0.1689, 0.06795, 0.3621, 0.09245, 0.3431, 0.105, 0.3661, 0.0784, 0.3776, 0.2048, 0.406, 0.1839, 0.4157, 0.1713, 0.3916, 0.2, 0.3837, 0.2682, 0.2192, 0.2519, 0.2077, 0.2693, 0.1866, 0.2771, 0.206, 0.2469, 0.1697, 0.2693, 0.1866, 0.2519, 0.2077, 0.2373, 0.1931, 0.1594, 0.2094, 0.1762, 0.1689, 0.2064, 0.1942, 0.1941, 0.2134, 0.1108, 0.1747, 0.1348, 0.1738, 0.1594, 0.2094, 0.1194, 0.2271, 0.08335, 0.3156, 0.07113, 0.2922, 0.1128, 0.2946, 0.111, 0.3165, 0.1096, 0.39, 0.105, 0.3661, 0.1189, 0.3501, 0.1357, 0.3745, 0.1673, 0.4153, 0.1542, 0.4183, 0.1479, 0.385, 0.1713, 0.3916, 0.1713, 0.3916, 0.1707, 0.3755, 0.1831, 0.3678, 0.2, 0.3837, 0.2276, 0.379, 0.2187, 0.3908, 0.2, 0.3837, 0.2117, 0.3682, 0.2416, 0.3586, 0.2276, 0.379, 0.2117, 0.3682, 0.2234, 0.3572, 0.1905, 0.1466, 0.2175, 0.1803, 0.2064, 0.1942, 0.1762, 0.1689, 0.2117, 0.3682, 0.2, 0.3837, 0.1831, 0.3678, 0.1909, 0.3552, 0.2585, 0.314, 0.2576, 0.3403, 0.2356, 0.3446, 0.2389, 0.3278, 0.2718, 0.2403, 0.2524, 0.2436, 0.2471, 0.226, 0.2682, 0.2192, 0.1713, 0.3916, 0.1479, 0.385, 0.1532, 0.3631, 0.1707, 0.3755, 0.2416, 0.3586, 0.2234, 0.3572, 0.2226, 0.335, 0.2356, 0.3446, 0.2373, 0.1931, 0.2519, 0.2077, 0.2471, 0.226, 0.2277, 0.213, 0.2373, 0.1931, 0.2277, 0.213, 0.2064, 0.1942, 0.2175, 0.1803, 0.09245, 0.3431, 0.111, 0.3165, 0.1252, 0.3139, 0.1189, 0.3501, 0.1479, 0.385, 0.1357, 0.3745, 0.1416, 0.3347, 0.1532, 0.3631, 0.1532, 0.3631, 0.1708, 0.3501, 0.1831, 0.3678, 0.1707, 0.3755, 0.2234, 0.3572, 0.2117, 0.3682, 0.1909, 0.3552, 0.2066, 0.3423, 0.2318, 0.2917, 0.2525, 0.2773, 0.2727, 0.274, 0.2693, 0.2902, 0.2718, 0.2403, 0.2727, 0.274, 0.2525, 0.2773, 0.2512, 0.2585, 0.1594, 0.2094, 0.1941, 0.2134, 0.194, 0.2399, 0.1738, 0.2468, 0.1339, 0.2728, 0.1194, 0.2271, 0.1738, 0.2468, 0.1651, 0.2704, 0.2755, 0.3063, 0.2585, 0.314, 0.2349, 0.3052, 0.2318, 0.2917, 0.2277, 0.213, 0.2244, 0.2336, 0.2073, 0.2405, 0.2088, 0.2259, 0.2277, 0.213, 0.2088, 0.2259, 0.1941, 0.2134, 0.2064, 0.1942, 0.1416, 0.3347, 0.1578, 0.3302, 0.1708, 0.3501, 0.1532, 0.3631, 0.2234, 0.3572, 0.2066, 0.3423, 0.2011, 0.3226, 0.2226, 0.335, 0.2226, 0.335, 0.2216, 0.302, 0.2349, 0.3052, 0.2389, 0.3278, 0.2277, 0.213, 0.2471, 0.226, 0.2355, 0.2415, 0.2244, 0.2336, 0.111, 0.3165, 0.1128, 0.2946, 0.1397, 0.2909, 0.1252, 0.3139, 0.2524, 0.2436, 0.2512, 0.2585, 0.2298, 0.2618, 0.2355, 0.2415, 0.2073, 0.2405, 0.194, 0.2399, 0.1941, 0.2134, 0.2088, 0.2259, 0.1189, 0.3501, 0.1252, 0.3139, 0.1397, 0.2909, 0.1416, 0.3347, 0.2226, 0.335, 0.2011, 0.3226, 0.2018, 0.3102, 0.2216, 0.302, 0.2318, 0.2917, 0.2133, 0.2718, 0.2298, 0.2618, 0.2525, 0.2773, 0.1397, 0.2909, 0.1651, 0.2704, 0.1708, 0.291, 0.1554, 0.2984, 0.1397, 0.2909, 0.1554, 0.2984, 0.1578, 0.3302, 0.1416, 0.3347, 0.1909, 0.3552, 0.1708, 0.3501, 0.1741, 0.3241, 0.2011, 0.3226, 0.2244, 0.2336, 0.2298, 0.2618, 0.2133, 0.2718, 0.2058, 0.2668, 0.2216, 0.302, 0.2043, 0.2866, 0.2133, 0.2718, 0.2318, 0.2917, 0.1738, 0.2468, 0.194, 0.2399, 0.2058, 0.2668, 0.1651, 0.2704, 0.1554, 0.2984, 0.1708, 0.291, 0.189, 0.3007, 0.1801, 0.3062, 0.1554, 0.2984, 0.1801, 0.3062, 0.1741, 0.3241, 0.1578, 0.3302, 0.1741, 0.3241, 0.1801, 0.3062, 0.2018, 0.3102, 0.2011, 0.3226, 0.2018, 0.3102, 0.189, 0.3007, 0.2043, 0.2866, 0.2216, 0.302, 0.2133, 0.2718, 0.2043, 0.2866, 0.1906, 0.2798, 0.2058, 0.2668, 0.1708, 0.291, 0.1906, 0.2798, 0.2043, 0.2866, 0.189, 0.3007])
me_rock_low_001.materials.append(mat_rock_large)
me_rock_low_001.use_remesh_preserve_volume = False
me_rock_low_001.use_remesh_preserve_attributes = False
me_rock_low_001.use_mirror_vertex_groups = False
me_rock_low_001.update()
me_rock_small_low1_001 = bpy.data.meshes.new('rock_small_low1.001')
me_rock_small_low1_001.from_pydata([(-23.13, -44.37, 110.3), (1.983, -43.39, 140.6), (9.259, -43.32, 65.59), (39.66, -42.7, 94.37), (30.43, -34.6, 139.3), (7.425, -54.93, 81.29), (25.74, -23.36, 176.3), (8.316, -37.66, 26.12), (-31.14, -18.52, 131.4), (38.46, -39.69, 56.01), (-14.66, -16.38, 168.3), (-32.37, -30.28, 94.28), (46.91, -21.7, 131.6), (-14.78, -28.99, 53.87), (-29.55, -0.1085, 155.9), (-9.393, -20.32, 2.495), (-37.07, -4.201, 93.42), (69.67, -32.1, 101.5), (-28.39, -0.8458, 204.3), (38.28, 8.603, 192.5), (-35.76, 10.37, 122.9), (29.36, -4.62, 23.95), (68.3, -4.403, 138.2), (90.6, -10.0, 77.63), (88.45, 10.01, 89.65), (93.96, -1.14, 110.5), (-33.54, 53.04, 168.0), (-23.73, -8.942, 65.31), (-31.61, 1.832, 32.12), (-13.9, 21.29, -0.1342), (63.32, -7.561, 39.17), (85.74, 23.53, 132.1), (89.05, 41.83, 107.5), (68.52, 10.32, 163.4), (-28.85, 35.62, 221.5), (8.972, 35.63, 219.1), (57.29, 21.03, 30.25), (-31.62, 27.26, 119.1), (-28.77, 42.03, 26.81), (16.64, 32.18, 1.275), (61.24, 42.7, 45.64), (-26.19, 26.86, 80.53), (-25.04, 63.15, 49.25), (91.74, 39.6, 74.23), (-30.98, 77.53, 175.6), (-38.76, 30.57, 96.71), (12.59, 47.36, 13.66), (85.46, 55.08, 67.91), (95.72, 60.18, 105.3), (42.74, 73.84, 171.8), (28.37, 60.34, 192.1), (79.6, 73.27, 62.33), (-23.39, 97.11, 145.9), (66.41, 87.83, 111.8), (74.05, 64.57, 139.8), (52.27, 72.27, 53.82), (-46.53, 57.52, 91.49), (-25.89, 108.9, 115.1), (-46.84, 62.05, 117.5), (50.21, 95.24, 73.9), (80.04, 83.96, 104.0), (-37.0, 92.96, 99.31), (6.299, 75.52, 60.09), (17.14, 98.39, 152.8), (-2.521, 107.8, 107.1), (-13.09, 106.2, 77.09), (45.88, 116.2, 104.9)], [], [(5, 9, 3), (5, 2, 9), (2, 7, 9), (1, 4, 10), (4, 6, 10), (5, 13, 2), (2, 13, 7), (0, 13, 5), (4, 3, 12), (0, 11, 13), (12, 6, 4), (6, 19, 18), (6, 18, 10), (8, 0, 1), (0, 8, 11), (7, 30, 9), (1, 10, 8), (7, 13, 15), (7, 15, 21), (19, 35, 18), (8, 16, 11), (3, 17, 12), (3, 9, 17), (10, 18, 14), (11, 16, 27), (11, 27, 13), (12, 17, 22), (10, 14, 8), (7, 21, 30), (30, 23, 9), (12, 33, 6), (8, 20, 16), (27, 28, 13), (13, 28, 15), (9, 23, 17), (23, 25, 17), (17, 25, 22), (12, 22, 33), (33, 19, 6), (35, 34, 18), (14, 20, 8), (18, 26, 14), (25, 31, 22), (14, 37, 20), (28, 29, 15), (15, 39, 21), (21, 36, 30), (22, 31, 33), (34, 26, 18), (23, 30, 24), (16, 41, 27), (21, 39, 36), (23, 24, 25), (33, 50, 19), (40, 24, 30), (20, 37, 16), (15, 29, 39), (24, 32, 25), (31, 54, 33), (33, 49, 50), (19, 50, 35), (37, 41, 16), (27, 38, 28), (25, 32, 31), (14, 26, 37), (28, 38, 29), (30, 36, 40), (40, 43, 24), (24, 43, 32), (29, 46, 39), (33, 54, 49), (37, 45, 41), (27, 41, 38), (29, 38, 46), (39, 40, 36), (40, 47, 43), (32, 54, 31), (34, 44, 26), (41, 42, 38), (39, 46, 40), (35, 44, 34), (41, 45, 42), (43, 47, 48), (43, 48, 32), (26, 44, 52), (45, 56, 42), (38, 42, 46), (40, 55, 47), (26, 58, 37), (40, 46, 55), (47, 51, 48), (35, 50, 44), (26, 52, 58), (55, 51, 47), (48, 53, 32), (58, 56, 37), (37, 56, 45), (32, 53, 54), (42, 62, 46), (44, 50, 63), (56, 65, 42), (65, 62, 42), (51, 60, 48), (48, 60, 53), (52, 57, 58), (46, 62, 55), (55, 59, 51), (58, 61, 56), (51, 59, 60), (57, 61, 58), (53, 66, 54), (49, 63, 50), (44, 63, 52), (62, 59, 55), (56, 61, 65), (59, 53, 60), (61, 57, 65), (54, 66, 63), (54, 63, 49), (52, 63, 64), (52, 64, 57), (57, 64, 65), (62, 65, 59), (59, 66, 53), (65, 66, 59), (65, 64, 66), (66, 64, 63), (5, 3, 4), (5, 4, 1), (0, 5, 1)])
me_rock_small_low1_001.polygons.foreach_set('use_smooth', [True] * 130)
_uv = me_rock_small_low1_001.uv_layers.new(name='UVTex')
_uv.uv.foreach_set('vector', [0.599, 0.1932, 0.6522, 0.1087, 0.6834, 0.2055, 0.599, 0.1932, 0.5874, 0.151, 0.6522, 0.1087, 0.5874, 0.151, 0.5575, 0.05006, 0.6522, 0.1087, 0.6007, 0.3198, 0.6773, 0.3262, 0.5515, 0.4173, 0.6773, 0.3262, 0.6665, 0.4302, 0.5515, 0.4173, 0.599, 0.1932, 0.5107, 0.136, 0.5874, 0.151, 0.5874, 0.151, 0.5107, 0.136, 0.5575, 0.05006, 0.5457, 0.261, 0.5107, 0.136, 0.599, 0.1932, 0.05075, 0.794, 0.0, 0.7019, 0.08165, 0.7545, 0.5457, 0.261, 0.5067, 0.238, 0.5107, 0.136, 0.08165, 0.7545, 0.1054, 0.8639, 0.05075, 0.794, 0.1054, 0.8639, 0.1862, 0.8577, 0.162, 1.0, 0.6665, 0.4302, 0.5142, 0.5282, 0.5515, 0.4173, 0.5052, 0.3207, 0.5457, 0.261, 0.6007, 0.3198, 0.5457, 0.261, 0.5052, 0.3207, 0.5067, 0.238, 0.5575, 0.05006, 0.7254, 0.01883, 0.6522, 0.1087, 0.6007, 0.3198, 0.5515, 0.4173, 0.5052, 0.3207, 0.5575, 0.05006, 0.5107, 0.136, 0.4789, 1.03e-07, 0.4294, 0.7685, 0.4561, 0.6857, 0.5237, 0.7776, 0.1862, 0.8577, 0.2453, 0.9247, 0.162, 1.0, 0.5052, 0.3207, 0.4526, 0.2464, 0.5067, 0.238, 0.0, 0.7019, 0.06553, 0.6685, 0.08165, 0.7545, 0.6834, 0.2055, 0.6522, 0.1087, 0.7711, 0.1963, 0.5515, 0.4173, 0.5142, 0.5282, 0.4827, 0.396, 0.5067, 0.238, 0.4526, 0.2464, 0.4566, 0.1719, 0.5067, 0.238, 0.4566, 0.1719, 0.5107, 0.136, 0.08165, 0.7545, 0.06553, 0.6685, 0.1402, 0.7363, 0.5515, 0.4173, 0.4827, 0.396, 0.5052, 0.3207, 0.4294, 0.7685, 0.5237, 0.7776, 0.5554, 0.8614, 0.7254, 0.01883, 0.8214, 0.1039, 0.6522, 0.1087, 0.08165, 0.7545, 0.1831, 0.7764, 0.1054, 0.8639, 0.5052, 0.3207, 0.4351, 0.3181, 0.4526, 0.2464, 0.4566, 0.1719, 0.4167, 0.09227, 0.5107, 0.136, 0.5107, 0.136, 0.4167, 0.09227, 0.4789, 1.03e-07, 0.6522, 0.1087, 0.8214, 0.1039, 0.7711, 0.1963, 0.116, 0.5963, 0.1504, 0.6597, 0.06553, 0.6685, 0.06553, 0.6685, 0.1504, 0.6597, 0.1402, 0.7363, 0.08165, 0.7545, 0.1402, 0.7363, 0.1831, 0.7764, 0.1831, 0.7764, 0.1862, 0.8577, 0.1054, 0.8639, 0.2453, 0.9247, 0.2577, 1.0, 0.162, 1.0, 0.4827, 0.396, 0.4351, 0.3181, 0.5052, 0.3207, 0.5142, 0.5282, 0.3458, 0.4598, 0.4827, 0.396, 0.1504, 0.6597, 0.2022, 0.7027, 0.1402, 0.7363, 0.4827, 0.396, 0.3908, 0.3195, 0.4351, 0.3181, 0.4167, 0.09227, 0.3614, 0.0, 0.4789, 1.03e-07, 0.4561, 0.6857, 0.5849, 0.7064, 0.5237, 0.7776, 0.5237, 0.7776, 0.6037, 0.8089, 0.5554, 0.8614, 0.1402, 0.7363, 0.2022, 0.7027, 0.1831, 0.7764, 0.4238, 0.5963, 0.3458, 0.4598, 0.5142, 0.5282, 0.6028, 0.9636, 0.5554, 0.8614, 0.6584, 0.9575, 0.4526, 0.2464, 0.3726, 0.2238, 0.4566, 0.1719, 0.5237, 0.7776, 0.5849, 0.7064, 0.6037, 0.8089, 0.116, 0.5963, 0.1669, 0.6121, 0.1504, 0.6597, 0.1831, 0.7764, 0.2879, 0.8613, 0.1862, 0.8577, 0.6666, 0.8157, 0.6584, 0.9575, 0.5554, 0.8614, 0.4351, 0.3181, 0.3908, 0.3195, 0.4526, 0.2464, 0.4561, 0.6857, 0.551, 0.6455, 0.5849, 0.7064, 0.1669, 0.6121, 0.2406, 0.647, 0.1504, 0.6597, 0.2022, 0.7027, 0.2879, 0.7234, 0.1831, 0.7764, 0.1831, 0.7764, 0.3103, 0.8107, 0.2879, 0.8613, 0.1862, 0.8577, 0.2879, 0.8613, 0.2453, 0.9247, 0.3908, 0.3195, 0.3726, 0.2238, 0.4526, 0.2464, 0.4566, 0.1719, 0.3115, 0.09197, 0.4167, 0.09227, 0.1504, 0.6597, 0.2406, 0.647, 0.2022, 0.7027, 0.4827, 0.396, 0.3458, 0.4598, 0.3908, 0.3195, 0.4167, 0.09227, 0.3115, 0.09197, 0.3614, 0.0, 0.5554, 0.8614, 0.6037, 0.8089, 0.6666, 0.8157, 0.6666, 0.8157, 0.7083, 0.8987, 0.6584, 0.9575, 0.6584, 0.9575, 0.7083, 0.8987, 0.7495, 0.9636, 0.551, 0.6455, 0.6234, 0.6935, 0.5849, 0.7064, 0.1831, 0.7764, 0.2879, 0.7234, 0.3103, 0.8107, 0.3908, 0.3195, 0.3582, 0.2703, 0.3726, 0.2238, 0.4566, 0.1719, 0.3726, 0.2238, 0.3115, 0.09197, 0.551, 0.6455, 0.6241, 0.5963, 0.6234, 0.6935, 0.5849, 0.7064, 0.6666, 0.8157, 0.6037, 0.8089, 0.6666, 0.8157, 0.727, 0.8653, 0.7083, 0.8987, 0.2406, 0.647, 0.2879, 0.7234, 0.2022, 0.7027, 0.4238, 0.5963, 0.2823, 0.4932, 0.3458, 0.4598, 0.3726, 0.2238, 0.2657, 0.1594, 0.3115, 0.09197, 0.5849, 0.7064, 0.6234, 0.6935, 0.6666, 0.8157, 0.2453, 0.9247, 0.3907, 0.9507, 0.2577, 1.0, 0.3726, 0.2238, 0.3582, 0.2703, 0.2657, 0.1594, 0.7083, 0.8987, 0.727, 0.8653, 0.7882, 0.9325, 0.7083, 0.8987, 0.7882, 0.9325, 0.7495, 0.9636, 0.3458, 0.4598, 0.2823, 0.4932, 0.2158, 0.422, 0.3582, 0.2703, 0.2966, 0.2765, 0.2657, 0.1594, 0.6241, 0.5963, 0.6985, 0.5971, 0.6234, 0.6935, 0.6666, 0.8157, 0.7305, 0.7792, 0.727, 0.8653, 0.3458, 0.4598, 0.2998, 0.3353, 0.3908, 0.3195, 0.6666, 0.8157, 0.6234, 0.6935, 0.7305, 0.7792, 0.727, 0.8653, 0.7536, 0.8348, 0.7882, 0.9325, 0.2453, 0.9247, 0.2879, 0.8613, 0.3907, 0.9507, 0.3458, 0.4598, 0.2158, 0.422, 0.2998, 0.3353, 0.7305, 0.7792, 0.7536, 0.8348, 0.727, 0.8653, 0.2778, 0.6238, 0.3513, 0.6775, 0.2406, 0.647, 0.2998, 0.3353, 0.2966, 0.2765, 0.3908, 0.3195, 0.3908, 0.3195, 0.2966, 0.2765, 0.3582, 0.2703, 0.2406, 0.647, 0.3513, 0.6775, 0.2879, 0.7234, 0.6985, 0.5971, 0.7429, 0.6694, 0.6234, 0.6935, 0.3907, 0.9507, 0.2879, 0.8613, 0.3972, 0.8163, 0.2966, 0.2765, 0.1497, 0.2559, 0.2657, 0.1594, 0.8254, 0.6179, 0.7429, 0.6694, 0.6985, 0.5971, 0.7536, 0.8348, 0.8365, 0.8754, 0.7882, 0.9325, 0.2778, 0.6238, 0.3382, 0.6439, 0.3513, 0.6775, 0.2158, 0.422, 0.1919, 0.3492, 0.2998, 0.3353, 0.6234, 0.6935, 0.7429, 0.6694, 0.7305, 0.7792, 0.7305, 0.7792, 0.804, 0.7723, 0.7536, 0.8348, 0.2998, 0.3353, 0.2242, 0.309, 0.2966, 0.2765, 0.7536, 0.8348, 0.804, 0.7723, 0.8365, 0.8754, 0.1919, 0.3492, 0.2242, 0.309, 0.2998, 0.3353, 0.3513, 0.6775, 0.4294, 0.6855, 0.2879, 0.7234, 0.3103, 0.8107, 0.3972, 0.8163, 0.2879, 0.8613, 0.2823, 0.4932, 0.1241, 0.4818, 0.2158, 0.422, 0.7429, 0.6694, 0.804, 0.7723, 0.7305, 0.7792, 0.2966, 0.2765, 0.2242, 0.309, 0.1497, 0.2559, 0.804, 0.7723, 0.8693, 0.852, 0.8365, 0.8754, 0.2242, 0.309, 0.1919, 0.3492, 0.1497, 0.2559, 0.2879, 0.7234, 0.4294, 0.6855, 0.3972, 0.8163, 0.2879, 0.7234, 0.3972, 0.8163, 0.3103, 0.8107, 0.2158, 0.422, 0.1241, 0.4818, 0.1329, 0.3458, 0.2158, 0.422, 0.1329, 0.3458, 0.1919, 0.3492, 0.1919, 0.3492, 0.1329, 0.3458, 0.1497, 0.2559, 0.7429, 0.6694, 0.8254, 0.6179, 0.804, 0.7723, 0.804, 0.7723, 0.8959, 0.7659, 0.8693, 0.852, 0.8254, 0.6179, 0.8959, 0.7659, 0.804, 0.7723, 0.1497, 0.2559, 0.1329, 0.3458, 0.0, 0.3699, 0.0, 0.3699, 0.1329, 0.3458, 0.1241, 0.4818, 0.599, 0.1932, 0.6834, 0.2055, 0.6773, 0.3262, 0.599, 0.1932, 0.6773, 0.3262, 0.6007, 0.3198, 0.5457, 0.261, 0.599, 0.1932, 0.6007, 0.3198])
me_rock_small_low1_001.materials.append(mat_rock_small_1)
me_rock_small_low1_001.use_remesh_preserve_volume = False
me_rock_small_low1_001.use_remesh_preserve_attributes = False
me_rock_small_low1_001.use_mirror_vertex_groups = False
me_rock_small_low1_001.update()
me_rock_small_low_001 = bpy.data.meshes.new('rock_small_low.001')
me_rock_small_low_001.from_pydata([(17.9, -57.15, 86.04), (-13.62, -48.77, 22.61), (30.43, -48.04, 33.6), (-15.66, -48.09, 117.5), (11.03, -54.47, 31.83), (-33.01, -40.97, 109.6), (0.05272, -52.03, 143.0), (51.67, -33.26, 94.13), (-30.12, -42.09, 36.34), (-12.45, -34.08, 12.77), (48.1, -27.19, 130.4), (-38.8, -41.55, 69.77), (25.53, -44.03, 141.8), (-33.41, -36.3, 147.9), (-44.81, -28.47, 44.92), (-42.36, -29.95, 83.64), (50.85, -26.84, 30.57), (65.65, -12.59, 93.24), (59.84, -15.35, 129.2), (-27.07, -11.01, 167.9), (69.42, -9.454, 63.92), (-37.03, 1.231, 149.1), (-37.25, 9.47, 127.6), (-31.09, -11.09, 15.12), (70.06, 4.69, 114.6), (-42.86, -9.597, 35.75), (24.54, -8.132, 166.6), (45.42, -0.9373, 19.37), (0.0861, -1.144, -0.1797), (59.25, 19.47, 53.9), (-38.89, 8.317, 83.5), (-42.74, 31.03, 52.66), (56.35, 18.46, 122.4), (-37.53, 17.66, 29.42), (-11.22, 19.67, 18.61), (53.38, 14.6, 32.13), (1.657, 9.75, 157.6), (41.96, 34.58, 31.6), (-37.91, 35.59, 81.19), (15.82, 25.98, 19.09), (-31.84, 48.14, 117.0), (25.94, 38.23, 128.4), (-7.884, 34.24, 40.07), (-35.71, 49.74, 63.27), (-0.2256, 51.31, 121.2), (39.02, 52.39, 47.43), (26.05, 56.72, 47.26), (-35.8, 51.75, 84.96), (57.37, 38.71, 111.0), (6.144, 67.96, 60.73), (31.71, 70.84, 78.01), (19.28, 57.9, 118.7)], [], [(1, 0, 3), (0, 6, 3), (4, 0, 1), (0, 4, 2), (3, 11, 1), (3, 5, 11), (0, 2, 7), (0, 12, 6), (3, 13, 5), (11, 8, 1), (6, 13, 3), (2, 16, 7), (10, 0, 7), (4, 1, 9), (0, 10, 12), (6, 19, 13), (5, 13, 15), (15, 11, 5), (11, 14, 8), (8, 9, 1), (11, 15, 14), (14, 25, 8), (8, 25, 9), (12, 26, 6), (13, 22, 15), (9, 27, 4), (4, 16, 2), (16, 20, 7), (7, 18, 10), (26, 19, 6), (15, 25, 14), (20, 17, 7), (10, 26, 12), (25, 23, 9), (9, 28, 27), (4, 27, 16), (7, 17, 18), (10, 18, 26), (19, 21, 13), (9, 23, 28), (13, 21, 22), (17, 24, 18), (15, 30, 25), (27, 29, 16), (16, 29, 20), (20, 24, 17), (18, 32, 26), (19, 26, 36), (22, 30, 15), (23, 34, 28), (24, 32, 18), (19, 36, 21), (30, 31, 25), (25, 33, 23), (23, 33, 34), (35, 29, 27), (25, 31, 33), (28, 34, 39), (28, 39, 27), (27, 37, 35), (20, 29, 24), (32, 36, 26), (21, 40, 22), (30, 38, 31), (24, 48, 32), (22, 38, 30), (27, 39, 37), (33, 42, 34), (37, 29, 35), (24, 29, 48), (32, 41, 36), (44, 21, 36), (22, 40, 38), (34, 42, 39), (39, 45, 37), (37, 45, 29), (36, 41, 44), (32, 48, 41), (31, 43, 33), (33, 43, 42), (29, 45, 48), (38, 40, 47), (31, 38, 43), (21, 44, 40), (38, 47, 43), (42, 46, 39), (39, 46, 45), (43, 49, 42), (41, 48, 51), (41, 51, 44), (40, 44, 47), (43, 47, 49), (45, 46, 50), (45, 50, 48), (42, 49, 46), (46, 49, 50), (48, 50, 51), (44, 49, 47), (44, 51, 49), (49, 51, 50)])
me_rock_small_low_001.polygons.foreach_set('use_smooth', [True] * 100)
_uv = me_rock_small_low_001.uv_layers.new(name='UVTex')
_uv.uv.foreach_set('vector', [0.1596, 0.4504, 0.2435, 0.6591, 0.09991, 0.7472, 0.2435, 0.6591, 0.1386, 0.8504, 0.09991, 0.7472, 0.2363, 0.4744, 0.2435, 0.6591, 0.1596, 0.4504, 0.4308, 0.1814, 0.4554, 0.0, 0.5205, 0.02192, 0.09991, 0.7472, 0.05619, 0.5661, 0.1596, 0.4504, 0.09991, 0.7472, 0.03934, 0.704, 0.05619, 0.5661, 0.4308, 0.1814, 0.5205, 0.02192, 0.5584, 0.236, 0.4308, 0.1814, 0.437, 0.3725, 0.3491, 0.3621, 0.09991, 0.7472, 1.314e-08, 0.8401, 0.03934, 0.704, 0.05619, 0.5661, 0.1011, 0.4753, 0.1596, 0.4504, 0.1386, 0.8504, 1.314e-08, 0.8401, 0.09991, 0.7472, 0.5205, 0.02192, 0.619, 0.03393, 0.5584, 0.236, 0.536, 0.3557, 0.4308, 0.1814, 0.5584, 0.236, 0.2363, 0.4744, 0.1596, 0.4504, 0.1508, 0.394, 0.4308, 0.1814, 0.536, 0.3557, 0.437, 0.3725, 0.008069, 0.3361, 0.1534, 0.3237, 0.1108, 0.394, 0.03934, 0.704, 1.314e-08, 0.8401, 0.004529, 0.6002, 0.004529, 0.6002, 0.05619, 0.5661, 0.03934, 0.704, 0.05619, 0.5661, 0.0403, 0.4868, 0.1011, 0.4753, 0.1011, 0.4753, 0.1508, 0.394, 0.1596, 0.4504, 0.05619, 0.5661, 0.004529, 0.6002, 0.0403, 0.4868, 0.0403, 0.4868, 0.0, 0.4311, 0.1011, 0.4753, 0.1011, 0.4753, 0.0, 0.4311, 0.1508, 0.394, 0.0, 0.2505, 0.1095, 0.2273, 0.008069, 0.3361, 0.5769, 0.7663, 0.4591, 0.64, 0.6434, 0.553, 0.421, 0.8779, 0.6434, 0.8228, 0.4894, 0.9822, 0.4894, 0.9822, 0.6434, 0.9211, 0.5593, 0.9773, 0.619, 0.03393, 0.6765, 0.162, 0.5584, 0.236, 0.5584, 0.236, 0.5914, 0.3642, 0.536, 0.3557, 0.1095, 0.2273, 0.1534, 0.3237, 0.008069, 0.3361, 0.004529, 0.6002, 0.0, 0.4311, 0.0403, 0.4868, 0.6765, 0.162, 0.6381, 0.2527, 0.5584, 0.236, 0.01344, 0.1552, 0.1095, 0.2273, 0.0, 0.2505, 0.7595, 0.3725, 0.7238, 0.427, 0.6434, 0.4213, 0.421, 0.8779, 0.4844, 0.7663, 0.6434, 0.8228, 0.4894, 0.9822, 0.6434, 0.8228, 0.6434, 0.9211, 0.5584, 0.236, 0.6381, 0.2527, 0.5914, 0.3642, 0.01344, 0.1552, 0.04164, 0.112, 0.1095, 0.2273, 0.1534, 0.3237, 0.2124, 0.3484, 0.1108, 0.394, 0.6434, 0.4213, 0.7238, 0.427, 0.6927, 0.5202, 0.5769, 0.7663, 0.4563, 0.7195, 0.4591, 0.64, 0.6381, 0.2527, 0.6765, 0.3366, 0.5914, 0.3642, 0.6434, 0.553, 0.5219, 0.5016, 0.6434, 0.3746, 0.8685, 0.05005, 0.8359, 0.1816, 0.7794, 0.02246, 0.7794, 0.02246, 0.8359, 0.1816, 0.7361, 0.1513, 0.6765, 0.162, 0.6765, 0.3366, 0.6381, 0.2527, 0.04164, 0.112, 0.1432, 0.07576, 0.1095, 0.2273, 0.1534, 0.3237, 0.1095, 0.2273, 0.1774, 0.2464, 0.4591, 0.64, 0.5219, 0.5016, 0.6434, 0.553, 0.7238, 0.427, 0.7779, 0.505, 0.6927, 0.5202, 0.0888, 0.04202, 0.1432, 0.07576, 0.04164, 0.112, 0.1534, 0.3237, 0.1774, 0.2464, 0.2124, 0.3484, 0.5219, 0.5016, 0.4925, 0.3725, 0.6434, 0.3746, 0.7595, 0.3725, 0.8053, 0.4351, 0.7238, 0.427, 0.7238, 0.427, 0.8053, 0.4351, 0.7779, 0.505, 0.8733, 0.1192, 0.8359, 0.1816, 0.8685, 0.05005, 0.7595, 0.3725, 0.876, 0.4131, 0.8053, 0.4351, 0.6927, 0.5202, 0.7779, 0.505, 0.7804, 0.5832, 0.6927, 0.5202, 0.7804, 0.5832, 0.6988, 0.6674, 0.8685, 0.05005, 0.9388, 0.1516, 0.8733, 0.1192, 0.7361, 0.1513, 0.8359, 0.1816, 0.6765, 0.315, 0.1432, 0.07576, 0.1774, 0.2464, 0.1095, 0.2273, 0.4563, 0.7195, 0.3491, 0.5548, 0.4591, 0.64, 0.5219, 0.5016, 0.4384, 0.4575, 0.4925, 0.3725, 0.0888, 0.04202, 0.1987, 0.03544, 0.1432, 0.07576, 0.4591, 0.64, 0.4384, 0.4575, 0.5219, 0.5016, 0.6988, 0.6674, 0.7804, 0.5832, 0.8116, 0.666, 0.8053, 0.4351, 0.8495, 0.5197, 0.7779, 0.505, 0.9388, 0.1516, 0.8359, 0.1816, 0.8733, 0.1192, 0.6765, 0.315, 0.8359, 0.1816, 0.7827, 0.3725, 0.1432, 0.07576, 0.2305, 0.1353, 0.1774, 0.2464, 0.3065, 0.1778, 0.2124, 0.3484, 0.1774, 0.2464, 0.4591, 0.64, 0.3491, 0.5548, 0.4384, 0.4575, 0.7779, 0.505, 0.8495, 0.5197, 0.7804, 0.5832, 0.7804, 0.5832, 0.883, 0.6674, 0.8116, 0.666, 0.9388, 0.1516, 0.9571, 0.2302, 0.8359, 0.1816, 0.1774, 0.2464, 0.2305, 0.1353, 0.3065, 0.1778, 0.1432, 0.07576, 0.1987, 0.03544, 0.2305, 0.1353, 0.876, 0.4131, 0.9352, 0.4421, 0.8053, 0.4351, 0.8053, 0.4351, 0.9352, 0.4421, 0.8495, 0.5197, 0.8359, 0.1816, 0.9571, 0.2302, 0.7827, 0.3725, 0.4384, 0.4575, 0.3491, 0.5548, 0.3815, 0.4483, 0.4925, 0.3725, 0.4384, 0.4575, 0.4156, 0.3819, 0.2124, 0.3484, 0.3065, 0.1778, 0.3491, 0.259, 0.4384, 0.4575, 0.3815, 0.4483, 0.4156, 0.3819, 0.8495, 0.5197, 0.8969, 0.6292, 0.7804, 0.5832, 0.7804, 0.5832, 0.8969, 0.6292, 0.883, 0.6674, 0.9352, 0.4421, 0.9573, 0.5786, 0.8495, 0.5197, 0.2305, 0.1353, 0.1987, 0.03544, 0.2948, 0.1185, 0.2305, 0.1353, 0.2948, 0.1185, 0.3065, 0.1778, 0.714, 0.6674, 0.8132, 0.7147, 0.6434, 0.7532, 0.9352, 0.4421, 1.0, 0.4301, 0.9573, 0.5786, 0.883, 0.6674, 0.8969, 0.6292, 0.9921, 0.6653, 0.9571, 0.2302, 0.9571, 0.3517, 0.7827, 0.3725, 0.8495, 0.5197, 0.9573, 0.5786, 0.8969, 0.6292, 0.8969, 0.6292, 0.9573, 0.5786, 0.9921, 0.6653, 0.1987, 0.03544, 0.3491, 0.0, 0.2948, 0.1185, 0.8132, 0.7147, 0.721, 0.9102, 0.6434, 0.7532, 0.8132, 0.7147, 0.8657, 0.7627, 0.721, 0.9102, 0.721, 0.9102, 0.8657, 0.7627, 0.8272, 0.9102])
me_rock_small_low_001.materials.append(mat_rock_small)
me_rock_small_low_001.use_remesh_preserve_volume = False
me_rock_small_low_001.use_remesh_preserve_attributes = False
me_rock_small_low_001.use_mirror_vertex_groups = False
me_rock_small_low_001.update()

# ---- objects
ob_lamp_006 = bpy.data.objects.new('Lamp.006', light_lamp_002)
ob_rock_low_001 = bpy.data.objects.new('rock_low.001', me_rock_low_001)
ob_lamp_001 = bpy.data.objects.new('Lamp.001', light_lamp_001)
ob_lamp = bpy.data.objects.new('Lamp', light_lamp)
ob_lamp_003 = bpy.data.objects.new('Lamp.003', light_lamp)
ob_lamp_002 = bpy.data.objects.new('Lamp.002', light_lamp_001)
ob_rock_small_low1_001 = bpy.data.objects.new('rock_small_low1.001', me_rock_small_low1_001)
ob_lamp_005 = bpy.data.objects.new('Lamp.005', light_lamp_001)
ob_lamp_004 = bpy.data.objects.new('Lamp.004', light_lamp)
ob_rock_small_low_001 = bpy.data.objects.new('rock_small_low.001', me_rock_small_low_001)

# ---- transforms, parenting, visibility, modifiers, constraints
ob_lamp_006.location = (272.2, 198.8, -18.89)
ob_lamp_006.rotation_euler = (6.313, 1.994, 5.877)
ob_lamp_006.lock_rotations_4d = False
ob_lamp_006.empty_display_type = 'ARROWS'
ob_lamp_006.lineart.crease_threshold = 0.0
ob_rock_low_001.location = (0.0, 0.0, 0.0)
ob_rock_low_001.scale = (0.2, 0.2, 0.2)
ob_rock_low_001.lock_rotations_4d = False
ob_rock_low_001.empty_display_type = 'ARROWS'
ob_rock_low_001.lineart.crease_threshold = 0.0
ob_lamp_001.location = (-62.11, -387.0, -128.9)
ob_lamp_001.rotation_euler = (4.108, 1.971, 2.997)
ob_lamp_001.lock_rotations_4d = False
ob_lamp_001.empty_display_type = 'ARROWS'
ob_lamp_001.lineart.crease_threshold = 0.0
ob_lamp.location = (-222.0, 132.2, 134.9)
ob_lamp.rotation_euler = (-0.7704, -0.3348, 1.089)
ob_lamp.lock_rotations_4d = False
ob_lamp.empty_display_type = 'ARROWS'
ob_lamp.lineart.crease_threshold = 0.0
ob_lamp_003.location = (-79.34, 136.9, 134.9)
ob_lamp_003.rotation_euler = (-0.7704, -0.3348, 0.5568)
ob_lamp_003.lock_rotations_4d = False
ob_lamp_003.empty_display_type = 'ARROWS'
ob_lamp_003.lineart.crease_threshold = 0.0
ob_lamp_002.location = (-204.8, -391.7, -128.9)
ob_lamp_002.rotation_euler = (4.108, 1.971, 2.465)
ob_lamp_002.lock_rotations_4d = False
ob_lamp_002.empty_display_type = 'ARROWS'
ob_lamp_002.lineart.crease_threshold = 0.0
ob_rock_small_low1_001.location = (0.0, 0.0, 0.0)
ob_rock_small_low1_001.lock_rotations_4d = False
ob_rock_small_low1_001.empty_display_type = 'ARROWS'
ob_rock_small_low1_001.lineart.crease_threshold = 0.0
ob_lamp_005.location = (-204.8, -391.7, -128.9)
ob_lamp_005.rotation_euler = (4.108, 1.971, 2.465)
ob_lamp_005.lock_rotations_4d = False
ob_lamp_005.empty_display_type = 'ARROWS'
ob_lamp_005.lineart.crease_threshold = 0.0
ob_lamp_004.location = (-79.34, 136.9, 134.9)
ob_lamp_004.rotation_euler = (-0.7704, -0.3348, 0.5568)
ob_lamp_004.lock_rotations_4d = False
ob_lamp_004.empty_display_type = 'ARROWS'
ob_lamp_004.lineart.crease_threshold = 0.0
ob_rock_small_low_001.location = (0.0, 0.0, 0.0)
ob_rock_small_low_001.lock_rotations_4d = False
ob_rock_small_low_001.empty_display_type = 'ARROWS'
ob_rock_small_low_001.lineart.crease_threshold = 0.0

# ---- collection membership
col_collection_1.objects.link(ob_lamp_006)
col_collection_1.objects.link(ob_rock_low_001)
col_collection_1.objects.link(ob_lamp_001)
col_collection_1.objects.link(ob_lamp)
col_collection_2.objects.link(ob_lamp_003)
col_collection_2.objects.link(ob_lamp_002)
col_collection_2.objects.link(ob_rock_small_low1_001)
col_collection_3.objects.link(ob_lamp_005)
col_collection_3.objects.link(ob_lamp_004)
col_collection_3.objects.link(ob_rock_small_low_001)

# ---- scene / render settings (as saved in the file)
scene.frame_start = 1; scene.frame_end = 250; scene.frame_set(3)
scene.render.engine = 'BLENDER_EEVEE_NEXT'
scene.render.image_settings.file_format = 'JPEG'
scene.render.image_settings.color_mode = 'RGB'
scene.render.image_settings.compression = 90
scene.render.resolution_x = 800
scene.render.resolution_y = 600
scene.render.pixel_aspect_x = 100.0
scene.render.pixel_aspect_y = 100.0
scene.render.fps = 25
scene.render.dither_intensity = 0.0
scene.render.use_compositing = False
scene.render.use_sequencer = False
scene.render.bake_margin = 2
scene.render.bake_bias = 0.0
scene.render.use_stamp_time = False
scene.render.use_stamp_date = False
scene.render.use_stamp_frame = False
scene.render.use_stamp_camera = False
scene.render.use_stamp_scene = False
scene.render.use_stamp_filename = False
scene.render.use_stamp_render_time = False
scene.render.stamp_font_size = 0
scene.cycles.use_denoising = False
scene.cycles.samples = 10
scene.cycles.sampling_pattern = 'TABULATED_SOBOL'
scene.cycles.light_sampling_threshold = 0.0
scene.cycles.use_adaptive_sampling = False
scene.cycles.use_light_tree = False
scene.cycles.blur_glossy = 0.0
scene.cycles.volume_bounces = 1
scene.cycles.pixel_filter_type = 'GAUSSIAN'
scene.cycles.sample_clamp_indirect = 0.0
scene.view_settings.view_transform = 'Raw'
bpy.context.view_layer.update()

# ---- added for rendering (the .blend has no active camera): camera
cam_auto = bpy.data.cameras.new('AutoCamera')
cam_auto.lens = 50.0
cam_auto.sensor_width = 36.0
cam_auto.clip_end = 5122.3
ob_auto_camera = bpy.data.objects.new('AutoCamera', cam_auto)
scene.collection.objects.link(ob_auto_camera)
ob_auto_camera.location = (316.308, -320.734, 344.162)
ob_auto_camera.rotation_euler = (1.09748, -7.21219e-08, 0.694738)
scene.camera = ob_auto_camera
bpy.context.view_layer.update()
